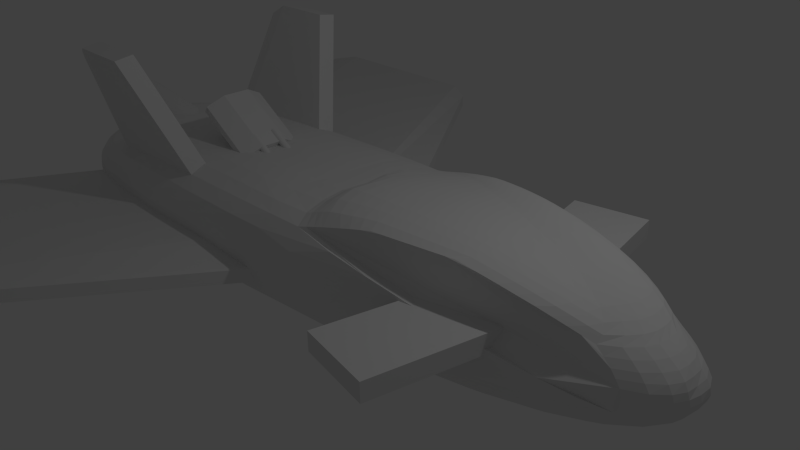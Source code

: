 # Source: plane.blend  (saved by Blender 2.66.1; exported with 4.5.12 LTS)
import bpy
from mathutils import Matrix  # noqa: F401  (used for matrix-valued properties, if any)

bpy.ops.wm.read_factory_settings(use_empty=True)
scene = bpy.context.scene
scene.name = 'Scene'

# ---- collections
col_collection_1 = bpy.data.collections.new('Collection 1'); scene.collection.children.link(col_collection_1)

# ---- materials (node trees are filled in below, after node groups)
mat_material = bpy.data.materials.new('Material')
mat_material.alpha_threshold = 0.0
mat_material.use_transparent_shadow = False
mat_material.diffuse_color = (0.8, 0.755, 0.0, 1.0)
mat_material.roughness = 0.5
mat_material.specular_intensity = 0.0
mat_material.line_color = (0.0, 0.0, 0.0, 1.0)

# ---- material node trees

# ---- world
world_world = bpy.data.worlds.new('World'); scene.world = world_world
world_world.color = (0.05088, 0.05088, 0.05088)
world_world.use_sun_shadow = False
world_world.sun_shadow_jitter_overblur = 0.0
world_world.cycles.sampling_method = 'MANUAL'
world_world.cycles.sample_map_resolution = 256

# ---- cameras
cam_camera = bpy.data.cameras.new('Camera')
cam_camera.clip_end = 100.0
cam_camera.lens = 35.0
cam_camera.sensor_width = 32.0
cam_camera.sensor_height = 18.0
cam_camera.ortho_scale = 7.314
cam_camera.dof.focus_distance = 0.0
cam_camera.dof.aperture_fstop = 128.0

# ---- lights
light_lamp = bpy.data.lights.new('Lamp', 'POINT')
light_lamp.transmission_factor = 0.0
light_lamp.cutoff_distance = 30.0
light_lamp.energy = 100.0
light_lamp.shadow_buffer_clip_start = 1.001
light_lamp.shadow_soft_size = 0.1
light_lamp.shadow_maximum_resolution = 0.006
light_lamp.use_absolute_resolution = True
light_lamp.cycles.use_multiple_importance_sampling = False

# ---- meshes
me_cube_004 = bpy.data.meshes.new('Cube.004')
me_cube_004.from_pydata([(-0.5, -1.0, 0.5875), (-0.5, 1.0, 0.5875), (0.5, 1.0, 0.5875), (0.5, -1.0, 0.5875), (-0.5, -1.0, 2.588), (-0.5, 1.0, 2.588), (0.5, 1.0, 2.588), (0.5, -1.0, 2.588), (-1.125, 2.0, 0.5875), (-1.125, 4.0, 0.5875), (-1.125, 2.0, 2.588), (-1.125, 4.0, 2.588), (1.125, 4.0, 0.5875), (1.125, 2.0, 0.5875), (1.125, 4.0, 2.588), (1.125, 2.0, 2.588), (0.3324, 0.2566, 1.01), (0.3324, 0.2566, -0.99), (-0.4273, 0.829, -0.9475), (-0.4273, 0.829, 1.053), (-0.4029, 0.8098, -0.9475), (-0.4029, 0.8098, 1.053), (-0.3795, 0.7529, -0.9475), (-0.3795, 0.7529, 1.053), (-0.3579, 0.6605, -0.9475), (-0.3579, 0.6605, 1.053), (-0.3389, 0.5361, -0.9475), (-0.3389, 0.5361, 1.053), (-0.3234, 0.3846, -0.9475), (-0.3234, 0.3846, 1.053), (-0.3118, 0.2117, -0.9475), (-0.3118, 0.2117, 1.053), (-0.3047, 0.02412, -0.9475), (-0.3047, 0.02412, 1.053), (-0.3023, -0.171, -0.9475), (-0.3023, -0.171, 1.053), (-0.3047, -0.3661, -0.9475), (-0.3047, -0.3661, 1.053), (-0.3118, -0.5537, -0.9475), (-0.3118, -0.5537, 1.053), (-0.3234, -0.7265, -0.9475), (-0.3234, -0.7265, 1.053), (-0.3389, -0.8781, -0.9475), (-0.3389, -0.8781, 1.053), (-0.3579, -1.002, -0.9475), (-0.3579, -1.002, 1.053), (-0.3795, -1.095, -0.9475), (-0.3795, -1.095, 1.053), (-0.4029, -1.152, -0.9475), (-0.4029, -1.152, 1.053), (-0.4273, -1.171, -0.9475), (-0.4273, -1.171, 1.053), (-0.4517, -1.152, -0.9475), (-0.4517, -1.152, 1.053), (-0.4752, -1.095, -0.9475), (-0.4752, -1.095, 1.053), (-0.4968, -1.002, -0.9475), (-0.4968, -1.002, 1.053), (-0.5157, -0.8781, -0.9475), (-0.5157, -0.8781, 1.053), (-0.5313, -0.7265, -0.9475), (-0.5313, -0.7265, 1.053), (-0.5428, -0.5537, -0.9475), (-0.5428, -0.5537, 1.053), (-0.5499, -0.3661, -0.9475), (-0.5499, -0.3661, 1.053), (-0.5523, -0.171, -0.9475), (-0.5523, -0.171, 1.053), (-0.5499, 0.02412, -0.9475), (-0.5499, 0.02412, 1.053), (-0.5428, 0.2117, -0.9475), (-0.5428, 0.2117, 1.053), (-0.5313, 0.3846, -0.9475), (-0.5313, 0.3846, 1.053), (-0.5157, 0.5361, -0.9475), (-0.5157, 0.5361, 1.053), (-0.4968, 0.6605, -0.9475), (-0.4968, 0.6605, 1.053), (-0.4752, 0.7529, -0.9475), (-0.4752, 0.7529, 1.053), (-0.4517, 0.8098, -0.9475), (-0.4517, 0.8098, 1.053), (0.3568, 0.2374, -0.99), (0.3568, 0.2374, 1.01), (0.3803, 0.1805, -0.99), (0.3803, 0.1805, 1.01), (0.4019, 0.08805, -0.99), (0.4019, 0.08805, 1.01), (0.4208, -0.03631, -0.99), (0.4208, -0.03631, 1.01), (0.4364, -0.1878, -0.99), (0.4364, -0.1878, 1.01), (0.4479, -0.3607, -0.99), (0.4479, -0.3607, 1.01), (0.455, -0.5483, -0.99), (0.455, -0.5483, 1.01), (0.4574, -0.7434, -0.99), (0.4574, -0.7434, 1.01), (0.455, -0.9385, -0.99), (0.455, -0.9385, 1.01), (0.4479, -1.126, -0.99), (0.4479, -1.126, 1.01), (0.4364, -1.299, -0.99), (0.4364, -1.299, 1.01), (0.4208, -1.451, -0.99), (0.4208, -1.451, 1.01), (0.4019, -1.575, -0.99), (0.4019, -1.575, 1.01), (0.3803, -1.667, -0.99), (0.3803, -1.667, 1.01), (0.3568, -1.724, -0.99), (0.3568, -1.724, 1.01), (0.3324, -1.743, -0.99), (0.3324, -1.743, 1.01), (0.3081, -1.724, -0.99), (0.3081, -1.724, 1.01), (0.2846, -1.667, -0.99), (0.2846, -1.667, 1.01), (0.263, -1.575, -0.99), (0.263, -1.575, 1.01), (0.2441, -1.451, -0.99), (0.2441, -1.451, 1.01), (0.2285, -1.299, -0.99), (0.2285, -1.299, 1.01), (0.217, -1.126, -0.99), (0.217, -1.126, 1.01), (0.2098, -0.9385, -0.99), (0.2098, -0.9385, 1.01), (0.2074, -0.7434, -0.99), (0.2074, -0.7434, 1.01), (0.2098, -0.5483, -0.99), (0.2098, -0.5483, 1.01), (0.217, -0.3607, -0.99), (0.217, -0.3607, 1.01), (0.2285, -0.1878, -0.99), (0.2285, -0.1878, 1.01), (0.2441, -0.03631, -0.99), (0.2441, -0.03631, 1.01), (0.263, 0.08805, -0.99), (0.263, 0.08805, 1.01), (0.2846, 0.1805, -0.99), (0.2846, 0.1805, 1.01), (0.3081, 0.2374, -0.99), (0.3081, 0.2374, 1.01)], [], [(0, 4, 10, 8), (5, 6, 2, 1), (6, 7, 15, 14), (7, 4, 0, 3), (0, 1, 2, 3), (7, 6, 5, 4), (10, 11, 9, 8), (4, 5, 11, 10), (5, 1, 9, 11), (1, 0, 8, 9), (14, 15, 13, 12), (7, 3, 13, 15), (2, 6, 14, 12), (3, 2, 12, 13), (138, 139, 141, 140), (18, 19, 21, 20), (83, 16, 143, 141, 139, 137, 135, 133, 131, 129, 127, 125, 123, 121, 119, 117, 115, 113, 111, 109, 107, 105, 103, 101, 99, 97, 95, 93, 91, 89, 87, 85), (20, 21, 23, 22), (134, 135, 137, 136), (22, 23, 25, 24), (132, 133, 135, 134), (24, 25, 27, 26), (130, 131, 133, 132), (26, 27, 29, 28), (128, 129, 131, 130), (28, 29, 31, 30), (126, 127, 129, 128), (30, 31, 33, 32), (124, 125, 127, 126), (32, 33, 35, 34), (122, 123, 125, 124), (34, 35, 37, 36), (120, 121, 123, 122), (36, 37, 39, 38), (118, 119, 121, 120), (38, 39, 41, 40), (116, 117, 119, 118), (40, 41, 43, 42), (114, 115, 117, 116), (42, 43, 45, 44), (112, 113, 115, 114), (44, 45, 47, 46), (110, 111, 113, 112), (46, 47, 49, 48), (108, 109, 111, 110), (48, 49, 51, 50), (106, 107, 109, 108), (50, 51, 53, 52), (104, 105, 107, 106), (52, 53, 55, 54), (102, 103, 105, 104), (54, 55, 57, 56), (100, 101, 103, 102), (56, 57, 59, 58), (98, 99, 101, 100), (58, 59, 61, 60), (96, 97, 99, 98), (60, 61, 63, 62), (94, 95, 97, 96), (62, 63, 65, 64), (92, 93, 95, 94), (64, 65, 67, 66), (90, 91, 93, 92), (66, 67, 69, 68), (88, 89, 91, 90), (68, 69, 71, 70), (86, 87, 89, 88), (70, 71, 73, 72), (17, 82, 84, 86, 88, 90, 92, 94, 96, 98, 100, 102, 104, 106, 108, 110, 112, 114, 116, 118, 120, 122, 124, 126, 128, 130, 132, 134, 136, 138, 140, 142), (84, 85, 87, 86), (72, 73, 75, 74), (140, 141, 143, 142), (82, 83, 85, 84), (74, 75, 77, 76), (142, 143, 16, 17), (17, 16, 83, 82), (76, 77, 79, 78), (21, 19, 81, 79, 77, 75, 73, 71, 69, 67, 65, 63, 61, 59, 57, 55, 53, 51, 49, 47, 45, 43, 41, 39, 37, 35, 33, 31, 29, 27, 25, 23), (80, 81, 19, 18), (78, 79, 81, 80), (136, 137, 139, 138), (18, 20, 22, 24, 26, 28, 30, 32, 34, 36, 38, 40, 42, 44, 46, 48, 50, 52, 54, 56, 58, 60, 62, 64, 66, 68, 70, 72, 74, 76, 78, 80)])
me_cube_004.use_remesh_preserve_volume = False
me_cube_004.use_remesh_preserve_attributes = False
me_cube_004.use_mirror_vertex_groups = False
me_cube_004.update()
me_cylinder_002 = bpy.data.meshes.new('Cylinder.002')
me_cylinder_002.from_pydata([(1.192e-07, 3.24e-07, -1.404), (8.33e-08, 0.3106, -0.1269), (0.0606, 0.3047, -0.1269), (0.1189, 0.287, -0.1269), (0.1726, 0.2583, -0.1269), (0.2197, 0.2197, -0.1269), (0.2583, 0.1726, -0.1269), (0.287, 0.1189, -0.1269), (0.3047, 0.0606, -0.1269), (0.3106, 3.033e-07, -0.1269), (0.3047, -0.0606, -0.1269), (0.287, -0.1189, -0.1269), (0.2583, -0.1726, -0.1269), (0.2197, -0.2197, -0.1269), (0.1726, -0.2583, -0.1269), (0.1189, -0.287, -0.1269), (0.0606, -0.3047, -0.1269), (-1.793e-08, -0.3106, -0.1269), (-0.0606, -0.3047, -0.1269), (-0.1189, -0.287, -0.1269), (-0.1726, -0.2583, -0.1269), (-0.2197, -0.2197, -0.1269), (-0.2583, -0.1726, -0.1269), (-0.287, -0.1189, -0.1269), (-0.3047, -0.0606, -0.1269), (-0.3106, 5.798e-07, -0.1269), (-0.3047, 0.0606, -0.1269), (-0.287, 0.1189, -0.1269), (-0.2583, 0.1726, -0.1269), (-0.2197, 0.2197, -0.1269), (-0.1726, 0.2583, -0.1269), (-0.1189, 0.287, -0.1269), (-0.0606, 0.3047, -0.1269), (6.839e-09, 4.143e-07, 0.4)], [], [(7, 6, 33), (19, 18, 33), (31, 30, 33), (12, 11, 33), (2, 1, 33), (24, 23, 33), (5, 4, 33), (17, 16, 33), (29, 28, 33), (10, 9, 33), (22, 21, 33), (3, 2, 33), (15, 14, 33), (27, 26, 33), (8, 7, 33), (20, 19, 33), (32, 31, 33), (13, 12, 33), (25, 24, 33), (6, 5, 33), (18, 17, 33), (30, 29, 33), (11, 10, 33), (23, 22, 33), (4, 3, 33), (16, 15, 33), (28, 27, 33), (9, 8, 33), (21, 20, 33), (1, 32, 33), (14, 13, 33), (26, 25, 33), (0, 1, 2), (0, 2, 3), (0, 3, 4), (0, 4, 5), (0, 5, 6), (0, 6, 7), (0, 7, 8), (0, 8, 9), (0, 9, 10), (0, 10, 11), (0, 11, 12), (0, 12, 13), (0, 13, 14), (0, 14, 15), (0, 15, 16), (0, 16, 17), (0, 17, 18), (0, 18, 19), (0, 19, 20), (0, 20, 21), (0, 21, 22), (0, 22, 23), (0, 23, 24), (0, 24, 25), (0, 25, 26), (0, 26, 27), (0, 27, 28), (0, 28, 29), (0, 29, 30), (0, 30, 31), (0, 32, 1), (0, 31, 32)])
me_cylinder_002.materials.append(mat_material)
me_cylinder_002.use_remesh_preserve_volume = False
me_cylinder_002.use_remesh_preserve_attributes = False
me_cylinder_002.use_mirror_vertex_groups = False
me_cylinder_002.update()
me_cube_003 = bpy.data.meshes.new('Cube.003')
me_cube_003.from_pydata([(-1.282, -0.1354, 1.198), (-0.6093, -0.1354, 0.8523), (-1.282, -0.1402, 1.101), (-0.6242, -0.1402, 0.7962), (-1.282, -0.1544, 1.007), (-0.6386, -0.1544, 0.7422), (-1.282, -0.1775, 0.9205), (-0.6519, -0.1775, 0.6925), (-1.282, -0.2086, 0.8448), (-0.6635, -0.2086, 0.6488), (-1.282, -0.2465, 0.7826), (-0.673, -0.2465, 0.6131), (-1.282, -0.2897, 0.7364), (-0.6801, -0.2897, 0.5865), (-1.282, -0.3366, 0.7079), (-0.6845, -0.3366, 0.5701), (-1.282, -0.3854, 0.6983), (-0.6859, -0.3854, 0.5646), (-1.282, -0.4342, 0.7079), (-0.6845, -0.4342, 0.5701), (-1.282, -0.4811, 0.7364), (-0.6801, -0.4811, 0.5865), (-1.282, -0.5243, 0.7826), (-0.673, -0.5243, 0.6131), (-1.282, -0.5622, 0.8448), (-0.6635, -0.5622, 0.6488), (-1.282, -0.5933, 0.9205), (-0.6519, -0.5933, 0.6925), (-1.282, -0.6164, 1.007), (-0.6386, -0.6164, 0.7422), (-1.282, -0.6306, 1.101), (-0.6242, -0.6306, 0.7962), (-1.282, -0.6354, 1.198), (-0.6093, -0.6354, 0.8523), (-1.282, -0.6306, 1.296), (-0.5943, -0.6306, 0.9085), (-1.282, -0.6164, 1.39), (-0.5799, -0.6164, 0.9624), (-1.282, -0.5933, 1.476), (-0.5667, -0.5933, 1.012), (-1.282, -0.5622, 1.552), (-0.5551, -0.5622, 1.056), (-1.282, -0.5243, 1.614), (-0.5455, -0.5243, 1.092), (-1.282, -0.4811, 1.66), (-0.5384, -0.4811, 1.118), (-1.282, -0.4342, 1.689), (-0.5341, -0.4342, 1.135), (-1.282, -0.3854, 1.698), (-0.5326, -0.3854, 1.14), (-1.282, -0.3366, 1.689), (-0.5341, -0.3366, 1.135), (-1.282, -0.2897, 1.66), (-0.5384, -0.2897, 1.118), (-1.282, -0.2465, 1.614), (-0.5455, -0.2465, 1.092), (-1.282, -0.2086, 1.552), (-0.5551, -0.2086, 1.056), (-1.282, -0.1775, 1.476), (-0.5667, -0.1775, 1.012), (-1.282, -0.1544, 1.39), (-0.5799, -0.1544, 0.9624), (-1.282, -0.1402, 1.296), (-0.5943, -0.1402, 0.9085), (-1.328, -0.1728, 1.198), (-1.328, -0.1769, 1.115), (-1.328, -0.189, 1.036), (-1.328, -0.2086, 0.9621), (-1.328, -0.2351, 0.8976), (-1.328, -0.2673, 0.8448), (-1.328, -0.304, 0.8055), (-1.328, -0.3439, 0.7813), (-1.328, -0.3854, 0.7731), (-1.328, -0.4269, 0.7813), (-1.328, -0.4668, 0.8055), (-1.328, -0.5035, 0.8448), (-1.328, -0.5358, 0.8976), (-1.328, -0.5622, 0.9621), (-1.328, -0.5818, 1.036), (-1.328, -0.5939, 1.115), (-1.328, -0.598, 1.198), (-1.328, -0.5939, 1.281), (-1.328, -0.5818, 1.361), (-1.328, -0.5622, 1.435), (-1.328, -0.5358, 1.499), (-1.328, -0.5035, 1.552), (-1.328, -0.4668, 1.591), (-1.328, -0.4269, 1.615), (-1.328, -0.3854, 1.624), (-1.328, -0.3439, 1.615), (-1.328, -0.304, 1.591), (-1.328, -0.2673, 1.552), (-1.328, -0.2351, 1.499), (-1.328, -0.2086, 1.435), (-1.328, -0.189, 1.361), (-1.328, -0.1769, 1.281), (-1.35, -0.2251, 1.198), (-1.35, -0.2281, 1.136), (-1.35, -0.2373, 1.076), (-1.35, -0.2521, 1.02), (-1.35, -0.272, 0.9715), (-1.35, -0.2963, 0.9317), (-1.35, -0.324, 0.902), (-1.35, -0.3541, 0.8838), (-1.35, -0.3854, 0.8776), (-1.35, -0.4167, 0.8838), (-1.35, -0.4468, 0.902), (-1.35, -0.4745, 0.9317), (-1.35, -0.4988, 0.9715), (-1.35, -0.5187, 1.02), (-1.35, -0.5336, 1.076), (-1.35, -0.5427, 1.136), (-1.35, -0.5458, 1.198), (-1.35, -0.5427, 1.261), (-1.35, -0.5336, 1.321), (-1.35, -0.5187, 1.377), (-1.35, -0.4988, 1.425), (-1.35, -0.4745, 1.465), (-1.35, -0.4468, 1.495), (-1.35, -0.4167, 1.513), (-1.35, -0.3854, 1.519), (-1.35, -0.3541, 1.513), (-1.35, -0.324, 1.495), (-1.35, -0.2963, 1.465), (-1.35, -0.272, 1.425), (-1.35, -0.2521, 1.377), (-1.35, -0.2373, 1.321), (-1.35, -0.2281, 1.261), (-1.326, -0.2629, 1.198), (-1.326, -0.2652, 1.151), (-1.326, -0.2722, 1.105), (-1.326, -0.2835, 1.062), (-1.326, -0.2988, 1.025), (-1.326, -0.3173, 0.9946), (-1.326, -0.3385, 0.9719), (-1.326, -0.3615, 0.958), (-1.326, -0.3854, 0.9533), (-1.326, -0.4093, 0.958), (-1.326, -0.4323, 0.9719), (-1.326, -0.4535, 0.9946), (-1.326, -0.472, 1.025), (-1.326, -0.4873, 1.062), (-1.326, -0.4986, 1.105), (-1.326, -0.5056, 1.151), (-1.326, -0.5079, 1.198), (-1.326, -0.5056, 1.246), (-1.326, -0.4986, 1.292), (-1.326, -0.4873, 1.334), (-1.326, -0.472, 1.372), (-1.326, -0.4535, 1.402), (-1.326, -0.4323, 1.425), (-1.326, -0.4093, 1.439), (-1.326, -0.3854, 1.443), (-1.326, -0.3615, 1.439), (-1.326, -0.3385, 1.425), (-1.326, -0.3173, 1.402), (-1.326, -0.2988, 1.372), (-1.326, -0.2835, 1.334), (-1.326, -0.2722, 1.292), (-1.326, -0.2652, 1.246)], [], [(0, 1, 3, 2), (2, 3, 5, 4), (4, 5, 7, 6), (6, 7, 9, 8), (8, 9, 11, 10), (10, 11, 13, 12), (12, 13, 15, 14), (14, 15, 17, 16), (16, 17, 19, 18), (18, 19, 21, 20), (20, 21, 23, 22), (22, 23, 25, 24), (24, 25, 27, 26), (26, 27, 29, 28), (28, 29, 31, 30), (30, 31, 33, 32), (32, 33, 35, 34), (34, 35, 37, 36), (36, 37, 39, 38), (38, 39, 41, 40), (40, 41, 43, 42), (42, 43, 45, 44), (44, 45, 47, 46), (46, 47, 49, 48), (48, 49, 51, 50), (50, 51, 53, 52), (52, 53, 55, 54), (54, 55, 57, 56), (56, 57, 59, 58), (58, 59, 61, 60), (3, 1, 63, 61, 59, 57, 55, 53, 51, 49, 47, 45, 43, 41, 39, 37, 35, 33, 31, 29, 27, 25, 23, 21, 19, 17, 15, 13, 11, 9, 7, 5), (62, 63, 1, 0), (60, 61, 63, 62), (52, 54, 91, 90), (88, 89, 121, 120), (28, 30, 79, 78), (4, 6, 67, 66), (42, 44, 86, 85), (18, 20, 74, 73), (56, 58, 93, 92), (32, 34, 81, 80), (8, 10, 69, 68), (46, 48, 88, 87), (22, 24, 76, 75), (60, 62, 95, 94), (36, 38, 83, 82), (12, 14, 71, 70), (50, 52, 90, 89), (26, 28, 78, 77), (2, 4, 66, 65), (40, 42, 85, 84), (16, 18, 73, 72), (54, 56, 92, 91), (30, 32, 80, 79), (6, 8, 68, 67), (44, 46, 87, 86), (0, 2, 65, 64), (20, 22, 75, 74), (58, 60, 94, 93), (34, 36, 82, 81), (10, 12, 70, 69), (48, 50, 89, 88), (24, 26, 77, 76), (62, 0, 64, 95), (38, 40, 84, 83), (14, 16, 72, 71), (123, 124, 156, 155), (83, 84, 116, 115), (78, 79, 111, 110), (73, 74, 106, 105), (68, 69, 101, 100), (94, 95, 127, 126), (89, 90, 122, 121), (84, 85, 117, 116), (79, 80, 112, 111), (74, 75, 107, 106), (69, 70, 102, 101), (64, 65, 97, 96), (95, 64, 96, 127), (90, 91, 123, 122), (85, 86, 118, 117), (80, 81, 113, 112), (75, 76, 108, 107), (70, 71, 103, 102), (65, 66, 98, 97), (91, 92, 124, 123), (86, 87, 119, 118), (81, 82, 114, 113), (76, 77, 109, 108), (71, 72, 104, 103), (66, 67, 99, 98), (92, 93, 125, 124), (87, 88, 120, 119), (82, 83, 115, 114), (77, 78, 110, 109), (72, 73, 105, 104), (67, 68, 100, 99), (93, 94, 126, 125), (128, 129, 130, 131, 132, 133, 134, 135, 136, 137, 138, 139, 140, 141, 142, 143, 144, 145, 146, 147, 148, 149, 150, 151, 152, 153, 154, 155, 156, 157, 158, 159), (118, 119, 151, 150), (113, 114, 146, 145), (108, 109, 141, 140), (103, 104, 136, 135), (98, 99, 131, 130), (124, 125, 157, 156), (119, 120, 152, 151), (114, 115, 147, 146), (109, 110, 142, 141), (104, 105, 137, 136), (99, 100, 132, 131), (125, 126, 158, 157), (120, 121, 153, 152), (115, 116, 148, 147), (110, 111, 143, 142), (105, 106, 138, 137), (100, 101, 133, 132), (126, 127, 159, 158), (121, 122, 154, 153), (116, 117, 149, 148), (111, 112, 144, 143), (106, 107, 139, 138), (101, 102, 134, 133), (96, 97, 129, 128), (127, 96, 128, 159), (122, 123, 155, 154), (117, 118, 150, 149), (112, 113, 145, 144), (107, 108, 140, 139), (102, 103, 135, 134), (97, 98, 130, 129)])
me_cube_003.use_remesh_preserve_volume = False
me_cube_003.use_remesh_preserve_attributes = False
me_cube_003.use_mirror_vertex_groups = False
me_cube_003.update()
me_cube_001 = bpy.data.meshes.new('Cube.001')
me_cube_001.from_pydata([(-1.0, -0.7255, -0.7226), (-1.0, 0.7473, -0.7226), (1.0, 0.3781, 0.04778), (1.0, -0.3563, 0.04778), (-1.0, -0.7255, 0.9116), (-1.0, 0.7473, 0.9116), (0.9338, 0.3781, 0.9116), (0.9338, -0.3563, 0.9116), (0.6111, 0.3781, -0.7226), (0.6111, -0.3563, -0.7226), (0.0, 0.796, 1.071), (0.0, -0.7742, 1.071), (-0.9735, -3.75, -0.3739), (-0.9735, 3.75, -0.3739), (-1.723, 3.75, -0.3739), (-1.723, -3.75, -0.3739), (-0.9735, -3.75, 0.1604), (-0.9735, 3.75, 0.1604), (-1.723, 3.75, 0.1604), (-1.723, -3.75, 0.1604), (-0.2322, 0.0, 0.1604), (-0.2322, 0.0, -0.3739), (-0.9822, 0.0, 0.1604), (-0.9822, 0.0, -0.3739), (0.3704, -1.465, 0.3822), (0.3704, 1.465, 0.3822), (0.6204, 1.584, 0.3822), (0.6204, -1.584, 0.3822), (0.3704, -1.465, 0.7156), (0.3704, 1.465, 0.7156), (0.6204, 1.584, 0.7156), (0.6204, -1.584, 0.7156), (-1.051, 0.767, 0.5712), (-1.051, 0.5905, 0.6252), (-0.5513, 0.5905, 0.6252), (-0.5513, 0.767, 0.5712), (-0.9476, 1.223, 3.077), (-0.9476, 1.047, 3.131), (-0.721, 1.047, 3.131), (-0.721, 1.223, 3.077), (-1.051, -0.7058, 0.5712), (-1.051, -0.5293, 0.6252), (-0.5513, -0.5293, 0.6252), (-0.5513, -0.7058, 0.5712), (-0.9476, -1.162, 3.077), (-0.9476, -0.9853, 3.131), (-0.721, -0.9853, 3.131), (-0.721, -1.162, 3.077), (-1.427, -0.3023, -0.09046), (-1.435, 0.3028, -0.06457), (-1.411, -0.2803, 0.5821), (-1.4, 0.3223, 0.6022), (0.5538, 0.587, 1.483), (0.5538, -0.5653, 1.483), (0.5538, 0.2198, 1.483), (0.2769, 0.5079, 1.452), (0.2769, 0.6915, 1.452), (0.2769, -0.6698, 1.452), (-1.186, 0.01088, 1.09), (-1.158, 0.919, 0.07709), (-1.15, 0.01088, -0.9247), (-1.158, -0.8972, 0.07709), (0.7869, 0.5091, 1.237), (1.014, 0.398, 0.4782), (-0.2026, 0.6619, -0.8472), (1.044, 0.01088, 0.9312), (1.014, -0.3762, 0.4782), (1.127, 0.01088, 0.02653), (-0.5255, -0.7831, 1.021), (0.8607, -0.3891, -0.3792), (0.8607, 0.4109, -0.3792), (-0.2026, -0.6402, -0.8472), (0.6844, 0.01088, -0.8027), (-0.5255, 0.8049, 1.021), (0.7869, -0.4873, 1.237), (-0.02654, 0.01088, 1.285), (-1.251, 0.5916, -0.4631), (0.5834, 0.7373, 0.6097), (-0.608, 0.9963, 0.1001), (0.05373, -0.7328, -0.4946), (1.133, -0.005423, 0.4774), (0.5834, -0.7156, 0.6097), (-0.608, -0.9746, 0.1001), (0.961, 0.001405, -0.4299), (-0.6373, -0.0699, 1.216), (-0.1666, -0.2078, -0.9779), (0.1185, 0.6644, 1.292), (0.05373, 0.7545, -0.4946), (-1.448, 0.02933, 0.6052), (-1.454, 0.3208, 0.2863), (-1.479, -0.007809, -0.08254), (-1.454, -0.2993, 0.2451), (-1.498, 0.00925, 0.2733), (-1.238, 0.567, 0.7949), (-1.251, -0.5699, -0.4631), (-1.238, -0.5452, 0.7949), (0.1341, 0.7487, 1.271), (0.1341, -0.7269, 1.271), (0.8428, -0.09298, 1.258), (0.5716, 0.4158, 1.503), (0.5918, -0.1992, 1.526), (0.416, 0.3639, 1.496), (0.4193, 0.6535, 1.486), (0.4193, -0.6318, 1.486), (0.2721, 0.6123, 1.466), (0.2463, -0.1615, 1.543), (-1.37, 0.01088, -0.5857), (-1.36, 0.6758, 0.1733), (-1.36, -0.654, 0.1733), (-1.345, 0.01088, 0.8865), (0.8876, 0.2263, 1.273), (0.4384, -0.1903, 1.569), (0.4198, 0.5246, 1.515), (0.0478, -0.1008, 1.48), (-1.144, 0.4066, 1.057), (-1.124, 0.8835, -0.3532), (-1.125, -0.3875, -0.8854), (-1.132, -0.8645, 0.5192), (0.8688, 0.4481, 1.077), (1.022, 0.3949, 0.2631), (-0.6172, 0.7383, -0.8247), (1.021, -0.1799, 0.9279), (1.02, -0.3727, 0.2632), (1.102, 0.204, 0.03233), (-0.7727, -0.7671, 0.9795), (0.9427, -0.3794, -0.1691), (0.9416, 0.4005, -0.1689), (-0.6177, -0.716, -0.8228), (0.6701, -0.1795, -0.7862), (-0.7724, 0.7883, 0.9793), (0.8667, -0.4249, 1.077), (-0.03304, -0.4536, 1.249), (-1.356, 0.4392, -0.2529), (0.8292, 0.5898, 0.3265), (-0.8388, 0.9448, -0.3561), (0.5954, -0.5999, -0.2423), (1.116, -0.1937, 0.2609), (0.3078, -0.7954, 0.861), (-0.8388, -0.9231, -0.3563), (1.035, 0.2032, -0.2044), (-0.8769, 0.3812, 1.15), (0.2726, 0.1114, -0.935), (0.05601, 0.7313, 1.184), (0.5948, 0.6212, -0.2428), (-1.431, 0.1961, 0.5998), (-1.44, 0.316, 0.09857), (-1.458, -0.1746, -0.07845), (-1.442, -0.2946, 0.4288), (-1.466, 0.1698, 0.0921), (-1.135, 0.6674, 0.8645), (-1.355, -0.4173, -0.2528), (-1.347, -0.4063, 0.6834), (0.0652, 0.7699, 1.169), (0.06536, -0.7478, 1.169), (0.9219, -0.2339, 1.095), (0.563, 0.318, 1.494), (0.5755, 0.01002, 1.506), (0.4876, 0.2919, 1.498), (0.4898, 0.623, 1.488), (0.4903, -0.6012, 1.488), (0.2739, 0.5602, 1.459), (0.2595, 0.1723, 1.505), (-1.148, -0.3848, 1.059), (-1.132, 0.8869, 0.5207), (-1.125, 0.4096, -0.8846), (-1.124, -0.8618, -0.3533), (0.6838, 0.5562, 1.37), (0.9784, 0.3901, 0.6953), (0.2214, 0.5426, -0.8185), (1.025, 0.2024, 0.9279), (0.982, -0.3698, 0.696), (1.103, -0.1822, 0.03243), (-0.2639, -0.7863, 1.052), (0.7552, -0.3843, -0.5637), (0.7566, 0.4068, -0.5654), (0.223, -0.5237, -0.8201), (0.6675, 0.2012, -0.7842), (-0.264, 0.8086, 1.053), (0.6842, -0.5337, 1.369), (-0.02607, 0.4749, 1.243), (-1.149, 0.6879, -0.6124), (0.3082, 0.8171, 0.8618), (-0.3006, 0.9671, 0.6094), (-0.4958, -0.8001, -0.6664), (1.08, 0.1955, 0.6993), (0.828, -0.5675, 0.3269), (-0.3011, -0.9435, 0.6072), (0.8323, -0.1922, -0.6071), (-0.3236, -0.493, 1.22), (-0.6168, -0.5132, -0.9346), (0.1854, 0.5874, 1.384), (-0.4958, 0.822, -0.6664), (-1.438, -0.138, 0.5997), (-1.435, 0.3165, 0.4685), (-1.464, 0.1595, -0.07755), (-1.436, -0.295, 0.05709), (-1.469, -0.1505, 0.4477), (-1.347, 0.4282, 0.6836), (-1.149, -0.6661, -0.6124), (-1.135, -0.6456, 0.8642), (0.2047, 0.7242, 1.367), (0.2058, -0.7045, 1.37), (0.7236, 0.06217, 1.391), (0.5715, 0.5064, 1.502), (0.5928, -0.3915, 1.524), (0.3437, 0.436, 1.482), (0.3497, 0.677, 1.474), (0.3503, -0.6542, 1.473), (0.2725, 0.6565, 1.465), (0.2555, -0.4434, 1.541), (-1.423, 0.01075, -0.339), (-1.287, 0.01097, -0.7807), (-1.347, 0.3049, -0.5346), (-1.347, -0.2832, -0.5346), (1.111, -0.2011, 0.4805), (1.103, 0.002548, 0.7063), (1.077, -0.1953, 0.7117), (0.9514, 0.2197, -0.4182), (0.8498, 0.006549, -0.6397), (0.8308, 0.2291, -0.6309), (-0.6074, 0.4147, 1.208), (-0.3046, -0.03083, 1.228), (-0.2829, 0.454, 1.195), (-0.1671, 0.2629, -1.0), (-0.6941, -0.1003, -1.022), (-0.7097, 0.3769, -1.002), (0.1234, 0.7136, 1.287), (0.1869, 0.6391, 1.388), (0.193, 0.6857, 1.382), (-1.42, 0.512, 0.2229), (-1.28, 0.8146, 0.1248), (-1.338, 0.6338, 0.4914), (-1.34, 0.644, -0.1476), (0.5001, 0.6169, -0.4544), (0.3897, 0.5956, -0.6744), (-0.06631, 0.7282, -0.6935), (-0.9002, 0.9897, 0.08722), (-0.898, 0.9515, 0.5952), (-0.5805, 0.9776, 0.6071), (-0.2661, 0.9234, -0.2062), (0.009057, 0.931, 0.3536), (0.3514, 0.796, 0.04728), (1.148, 0.002699, 0.251), (1.128, 0.2183, 0.2515), (1.116, 0.2074, 0.481), (-0.2661, -0.9016, -0.2062), (0.3514, -0.7743, 0.04728), (0.009057, -0.9092, 0.3536), (-0.9002, -0.9679, 0.08722), (-0.5796, -0.9555, 0.6053), (-0.8972, -0.9298, 0.5938), (1.065, 0.00617, -0.2066), (1.051, -0.2054, -0.1895), (0.9496, -0.207, -0.4178), (-0.9271, -0.02943, 1.175), (-0.9067, -0.4311, 1.149), (-0.6005, -0.4662, 1.185), (0.2894, -0.09943, -0.9407), (0.2931, -0.3468, -0.9156), (-0.1778, -0.4424, -0.9474), (0.7318, -0.1468, 1.407), (0.7315, -0.3563, 1.408), (0.8411, -0.3014, 1.256), (0.4987, -0.5947, -0.4543), (-0.06689, -0.7064, -0.6918), (0.3872, -0.5756, -0.6735), (-1.483, 0.1737, 0.2736), (-1.483, 0.01116, 0.4526), (-1.468, 0.175, 0.4523), (-1.482, 0.008714, 0.08916), (-1.468, -0.1536, 0.08756), (-1.484, -0.1538, 0.2709), (-1.42, -0.4902, 0.2229), (-1.28, -0.7928, 0.1248), (-1.34, -0.6222, -0.1476), (-1.338, -0.612, 0.4914), (-1.404, 0.01101, 0.7578), (-1.277, 0.01106, 1.001), (-1.327, -0.2723, 0.8558), (-1.327, 0.294, 0.8558), (0.7508, 0.3223, 1.409), (0.986, 0.1192, 1.11), (0.8733, 0.0672, 1.27), (0.8612, 0.375, 1.265), (0.429, 0.08644, 1.536), (0.4434, -0.4303, 1.562), (0.3397, -0.1762, 1.566), (0.519, -0.195, 1.557), (0.3415, 0.5688, 1.499), (0.4977, 0.4706, 1.518), (0.4177, 0.4443, 1.506), (0.4229, 0.5948, 1.511), (0.05923, 0.2812, 1.403), (0.05008, -0.4642, 1.427), (0.01172, -0.04563, 1.378), (0.1363, -0.1313, 1.519), (-1.4, -0.217, -0.3162), (-1.4, 0.494, -0.02982), (-1.396, -0.4648, 0.4693), (-1.386, 0.233, 0.742), (0.7345, 0.447, 1.4), (0.5058, 0.04813, 1.53), (0.3457, 0.629, 1.496), (0.1496, 0.2268, 1.465), (-1.4, 0.2385, -0.3162), (-1.263, 0.3682, -0.7366), (-1.263, -0.3462, -0.737), (-1.398, 0.4883, 0.4706), (-1.254, 0.7755, 0.5129), (-1.255, 0.7849, -0.2606), (-1.4, -0.4722, -0.02981), (-1.255, -0.7632, -0.2607), (-1.254, -0.7534, 0.5121), (-1.386, -0.211, 0.742), (-1.251, -0.3337, 0.971), (-1.249, 0.3557, 0.9697), (0.7414, 0.1927, 1.402), (0.975, -0.05988, 1.108), (0.9581, 0.2927, 1.102), (0.3421, 0.1293, 1.529), (0.3505, -0.4395, 1.561), (0.524, -0.4121, 1.55), (0.3422, 0.5025, 1.491), (0.4927, 0.3814, 1.509), (0.5003, 0.5531, 1.514), (-0.01705, 0.3738, 1.334), (0.006678, -0.4586, 1.334), (0.149, -0.457, 1.496), (0.4871, 0.0, 0.7156), (0.4871, 0.0, 0.3822), (0.7371, 0.0, 0.7156), (0.7371, 0.0, 0.3822), (-0.8952, 3.675, -0.2333), (-0.8952, 3.675, 0.01989), (-0.0684, 0.4592, 0.01989), (-0.0684, 0.4592, -0.2333), (-0.9109, -3.685, -0.2325), (-0.9109, -3.685, 0.01905), (-0.08071, -0.487, 0.01905), (-0.08071, -0.487, -0.2325), (-1.837, 3.614, -0.2515), (-1.837, -3.614, -0.2515), (-1.837, 3.614, 0.03804), (-1.837, -3.614, 0.03804), (-1.095, 0.0, 0.03804), (-1.095, 0.0, -0.2515), (-1.083, 0.5885, 1.0), (-1.071, 0.832, -0.5483), (-1.073, -0.5696, -0.8221), (-1.077, -0.813, 0.7254), (0.902, 0.4141, 0.9948), (1.015, 0.3903, 0.1556), (-0.8135, 0.7563, -0.7862), (0.986, -0.2731, 0.9226), (1.014, -0.3677, 0.1557), (1.06, 0.2966, 0.0382), (-0.8888, -0.7515, 0.9501), (0.9731, -0.3695, -0.06104), (0.9721, 0.3905, -0.06086), (-0.8137, -0.7338, -0.7848), (0.6453, -0.2713, -0.761), (-0.8885, 0.7724, 0.9498), (0.9004, -0.3907, 0.9943), (-0.02142, -0.641, 1.182), (-1.385, 0.3708, -0.1566), (0.9241, 0.498, 0.1866), (-0.9282, 0.8724, -0.5556), (0.8145, -0.498, -0.1013), (1.07, -0.2818, 0.1534), (0.1596, -0.8083, 0.9733), (-0.9282, -0.8507, -0.5558), (1.031, 0.2984, -0.08182), (-0.9515, 0.5828, 1.058), (0.4544, 0.2574, -0.8556), (0.0278, 0.7632, 1.127), (0.8136, 0.5189, -0.1018), (-1.414, 0.2731, 0.598), (-1.439, 0.3114, 0.006948), (-1.44, -0.2521, -0.0797), (-1.425, -0.2896, 0.5161), (-1.45, 0.2454, 0.004928), (-1.072, 0.7119, 0.8922), (-1.391, -0.3519, -0.16), (-1.381, -0.3437, 0.6353), (0.03209, 0.781, 1.119), (0.03238, -0.7583, 1.118), (0.9366, -0.3002, 1.007), (0.5577, 0.2689, 1.487), (0.5635, 0.115, 1.491), (0.5214, 0.2559, 1.493), (0.5225, 0.6059, 1.486), (0.5229, -0.5842, 1.486), (0.2759, 0.534, 1.454), (0.2714, 0.3401, 1.472), (-1.085, -0.5674, 1.002), (-1.077, 0.836, 0.7272), (-1.073, 0.5916, -0.8214), (-1.071, -0.8104, -0.5485), (0.6219, 0.5752, 1.429), (0.9556, 0.3836, 0.8034), (0.4199, 0.466, -0.7787), (0.9899, 0.2964, 0.922), (0.9591, -0.3641, 0.8041), (1.061, -0.2749, 0.03867), (-0.132, -0.782, 1.063), (0.6872, -0.3745, -0.6472), (0.6887, 0.3978, -0.6495), (0.4221, -0.4483, -0.7808), (0.6429, 0.2927, -0.7594), (-0.1321, 0.8046, 1.064), (0.6222, -0.5528, 1.429), (-0.01601, 0.6612, 1.176), (-1.081, 0.7256, -0.6745), (0.1599, 0.8302, 0.974), (-0.1489, 0.9035, 0.849), (-0.7557, -0.7915, -0.7149), (1.018, 0.293, 0.8076), (0.9228, -0.4753, 0.1869), (-0.1493, -0.8796, 0.847), (0.7321, -0.2813, -0.6754), (-0.1623, -0.6603, 1.171), (-0.8177, -0.6405, -0.8556), (0.229, 0.5479, 1.421), (-0.7559, 0.8134, -0.7149), (-1.423, -0.2186, 0.5937), (-1.416, 0.316, 0.5513), (-1.448, 0.2404, -0.07296), (-1.431, -0.295, -0.03142), (-1.438, -0.2249, 0.5268), (-1.379, 0.3682, 0.6381), (-1.081, -0.7039, -0.6746), (-1.072, -0.6901, 0.8919), (0.2407, 0.7096, 1.411), (0.2415, -0.6888, 1.413), (0.6431, 0.1409, 1.444), (0.5653, 0.5496, 1.496), (0.5799, -0.4841, 1.511), (0.3096, 0.472, 1.469), (0.3139, 0.6865, 1.465), (0.3142, -0.6635, 1.464), (0.2741, 0.6761, 1.461), (0.2649, -0.5699, 1.512), (-1.444, 0.008324, -0.2157), (-1.228, 0.01091, -0.8625), (-1.303, 0.4492, -0.5), (-1.368, -0.1374, -0.5632), (1.073, -0.2956, 0.4806), (1.077, 0.006705, 0.8194), (1.071, -0.09449, 0.824), (0.917, 0.3222, -0.4036), (0.7752, 0.008644, -0.7307), (0.7704, 0.1233, -0.7313), (-0.5703, 0.6278, 1.142), (-0.1502, -0.00997, 1.236), (-0.1446, 0.2343, 1.235), (-0.1805, 0.4772, -0.9511), (-0.934, -0.04565, -1.002), (-0.9436, 0.1985, -1.001), (0.1277, 0.7342, 1.281), (0.227, 0.6257, 1.43), (0.2286, 0.6498, 1.429), (-1.436, 0.4208, 0.2487), (-1.225, 0.8738, 0.1009), (-1.295, 0.6037, 0.6453), (-1.359, 0.6637, 0.01197), (0.281, 0.6948, -0.4771), (0.1015, 0.6484, -0.7781), (-0.1325, 0.7035, -0.7779), (-0.7547, 1.001, 0.0934), (-0.7175, 0.9078, 0.8271), (-0.5558, 0.9191, 0.8322), (-0.1045, 0.8472, -0.3522), (0.3038, 0.8549, 0.4821), (0.475, 0.7839, 0.3279), (1.144, -0.001462, 0.3642), (1.086, 0.318, 0.3658), (1.077, 0.3103, 0.4814), (-0.4354, -0.9514, -0.05485), (0.475, -0.7621, 0.3279), (0.3038, -0.8332, 0.4821), (-1.034, -0.9449, 0.08191), (-0.5553, -0.8963, 0.8295), (-0.717, -0.8849, 0.8244), (1.017, 0.003871, -0.3198), (0.9692, -0.3055, -0.2893), (0.9154, -0.3048, -0.4036), (-0.7832, -0.04967, 1.201), (-0.7226, -0.6262, 1.112), (-0.5665, -0.6402, 1.124), (0.06341, -0.154, -0.9696), (0.05185, -0.5074, -0.9049), (-0.1887, -0.5488, -0.9087), (0.7884, -0.1196, 1.334), (0.7716, -0.429, 1.33), (0.8248, -0.4012, 1.251), (0.6905, -0.5059, -0.4221), (-0.133, -0.6815, -0.7763), (0.1002, -0.6286, -0.7776), (-1.468, 0.2533, 0.2749), (-1.465, 0.0143, 0.5374), (-1.461, 0.09633, 0.5374), (-1.493, 0.008757, 0.1817), (-1.464, -0.2324, 0.1749), (-1.469, -0.2324, 0.2664), (-1.436, -0.3991, 0.2431), (-1.225, -0.852, 0.1009), (-1.299, -0.5975, -0.3061), (-1.359, -0.6376, 0.3338), (-1.426, 0.01342, 0.6911), (-1.236, 0.01103, 1.051), (-1.29, -0.4098, 0.8274), (-1.345, 0.1538, 0.8757), (0.6653, 0.3691, 1.464), (1.019, 0.06512, 1.022), (0.8572, -0.01284, 1.263), (0.8797, 0.302, 1.272), (0.423, 0.2252, 1.512), (0.4357, -0.5411, 1.537), (0.2927, -0.1688, 1.556), (0.4791, -0.1925, 1.565), (0.3054, 0.5905, 1.485), (0.5353, 0.4431, 1.514), (0.417, 0.4041, 1.5), (0.4212, 0.5601, 1.515), (0.08754, 0.4731, 1.35), (0.08083, -0.6188, 1.366), (-0.004007, -0.01735, 1.327), (0.08838, -0.1159, 1.504), (-1.175, 0.2127, 1.089), (-1.149, 0.9161, -0.1416), (-1.147, -0.1923, -0.9207), (-1.153, -0.8958, 0.3007), (0.8294, 0.4803, 1.158), (1.02, 0.3982, 0.371), (-0.4097, 0.7086, -0.8449), (1.04, -0.0859, 0.9319), (1.019, -0.376, 0.371), (1.123, 0.1092, 0.02774), (-0.6499, -0.7782, 1.003), (0.9049, -0.3874, -0.2753), (0.904, 0.4084, -0.275), (-0.4102, -0.6862, -0.8432), (0.6814, -0.08542, -0.8008), (-0.6498, 0.7999, 1.003), (0.8283, -0.4574, 1.158), (-0.04006, -0.2254, 1.281), (-1.3, 0.5294, -0.3729), (0.7089, 0.6689, 0.4684), (-0.7241, 0.9885, -0.1317), (0.3325, -0.6831, -0.3728), (1.136, -0.102, 0.3694), (0.4482, -0.7612, 0.7357), (-0.7241, -0.9668, -0.1318), (1.011, 0.1048, -0.3221), (-0.7621, 0.1596, 1.205), (0.05736, -0.04657, -0.9777), (0.08499, 0.6987, 1.24), (0.3322, 0.7047, -0.3731), (-1.443, 0.1133, 0.6035), (-1.451, 0.3193, 0.1926), (-1.473, -0.09169, -0.08121), (-1.452, -0.2979, 0.3378), (-1.489, 0.09, 0.1828), (-1.191, 0.6196, 0.832), (-1.3, -0.5077, -0.3729), (-1.286, -0.4885, 0.7535), (0.09976, 0.7595, 1.22), (0.09973, -0.7383, 1.221), (0.8903, -0.1654, 1.181), (0.5678, 0.3669, 1.5), (0.5849, -0.09446, 1.518), (0.4519, 0.3279, 1.499), (0.4549, 0.6389, 1.488), (0.4553, -0.6172, 1.488), (0.2726, 0.5862, 1.463), (0.2515, 0.005821, 1.529), (-1.177, -0.1907, 1.091), (-1.154, 0.918, 0.3014), (-1.147, 0.2142, -0.9206), (-1.149, -0.8944, -0.1416), (0.7373, 0.5348, 1.304), (0.9973, 0.395, 0.587), (0.01179, 0.6087, -0.8413), (1.042, 0.108, 0.9315), (0.9994, -0.3743, 0.5874), (1.124, -0.08746, 0.02806), (-0.3949, -0.7867, 1.038), (0.8116, -0.3904, -0.4738), (0.8126, 0.4129, -0.4747), (0.01251, -0.5894, -0.8417), (0.6796, 0.1073, -0.7997), (-0.3949, 0.8081, 1.038), (0.7376, -0.5124, 1.304), (-0.0384, 0.2479, 1.28), (-1.206, 0.6433, -0.5407), (0.4484, 0.7829, 0.7361), (-0.453, 0.9995, 0.3564), (-0.2182, -0.7836, -0.5874), (1.118, 0.09699, 0.5902), (0.7082, -0.6468, 0.4686), (-0.4532, -0.9767, 0.3552), (0.9078, -0.09788, -0.5258), (-0.4822, -0.2857, 1.235), (-0.3921, -0.3665, -0.9767), (0.1499, 0.6263, 1.341), (-0.2182, 0.8054, -0.5873), (-1.447, -0.0547, 0.6036), (-1.449, 0.3195, 0.3784), (-1.476, 0.07615, -0.08086), (-1.448, -0.2979, 0.1509), (-1.491, -0.0713, 0.3618), (-1.286, 0.5102, 0.7535), (-1.206, -0.6216, -0.5408), (-1.191, -0.5979, 0.8318), (0.1693, 0.7372, 1.32), (0.1701, -0.7177, 1.322), (0.7888, -0.0159, 1.33), (0.5728, 0.4616, 1.505), (0.5954, -0.296, 1.53), (0.3795, 0.4, 1.491), (0.3849, 0.666, 1.481), (0.3852, -0.6436, 1.48), (0.2715, 0.6347, 1.467), (0.2479, -0.3041, 1.552), (-1.403, 0.01089, -0.4674), (-1.336, 0.01093, -0.6868), (-1.368, 0.1591, -0.5632), (-1.303, -0.4274, -0.5), (1.13, -0.105, 0.4796), (1.121, -0.001457, 0.5923), (1.058, -0.2935, 0.5973), (0.964, 0.1123, -0.4277), (0.9103, 0.003796, -0.5383), (0.8604, 0.3298, -0.5145), (-0.6244, 0.176, 1.23), (-0.471, -0.05046, 1.222), (-0.4076, 0.6478, 1.131), (-0.1648, 0.02967, -1.007), (-0.4312, -0.1551, -1.012), (-0.4552, 0.5372, -0.9578), (0.1205, 0.6893, 1.29), (0.1525, 0.6515, 1.34), (0.1619, 0.7192, 1.329), (-1.394, 0.5954, 0.1981), (-1.325, 0.7484, 0.1491), (-1.359, 0.6593, 0.3338), (-1.299, 0.6192, -0.3061), (0.6921, 0.5285, -0.4223), (0.6422, 0.5251, -0.539), (-0.005106, 0.7459, -0.5961), (-1.034, 0.9667, 0.0819), (-1.039, 0.9643, 0.3405), (-0.5944, 1.006, 0.3561), (-0.4354, 0.9732, -0.05485), (-0.2969, 0.9808, 0.2263), (0.2069, 0.7873, -0.226), (1.143, 0.006723, 0.1382), (1.141, 0.1173, 0.1377), (1.134, 0.1027, 0.4802), (-0.1044, -0.8256, -0.3523), (0.207, -0.7657, -0.2261), (-0.2969, -0.959, 0.2263), (-0.7547, -0.9794, 0.0934), (-0.5939, -0.984, 0.3552), (-1.039, -0.9424, 0.3398), (1.102, 0.008629, -0.0916), (1.103, -0.1001, -0.08493), (0.9623, -0.1045, -0.4275), (-1.062, -0.00914, 1.144), (-1.059, -0.2151, 1.148), (-0.6211, -0.2717, 1.216), (0.4955, -0.04428, -0.8904), (0.5021, -0.1729, -0.8867), (-0.1717, -0.327, -0.9694), (0.666, -0.1726, 1.472), (0.6703, -0.2787, 1.477), (0.8437, -0.1976, 1.257), (0.2802, -0.6728, -0.477), (-0.005427, -0.724, -0.5951), (0.6396, -0.5031, -0.5379), (-1.494, 0.0913, 0.2738), (-1.495, 0.01018, 0.3634), (-1.464, 0.2538, 0.365), (-1.481, 0.006585, -0.00147), (-1.475, -0.07489, -0.001962), (-1.495, -0.07237, 0.2722), (-1.394, -0.5736, 0.1981), (-1.325, -0.7266, 0.1491), (-1.359, -0.642, 0.01197), (-1.295, -0.5819, 0.6452), (-1.378, 0.01089, 0.8203), (-1.314, 0.01098, 0.946), (-1.345, -0.132, 0.8757), (-1.289, 0.4316, 0.8273), (0.8244, 0.2746, 1.346), (0.9422, 0.173, 1.195), (0.8838, 0.1467, 1.274), (0.831, 0.4472, 1.254), (0.4339, -0.0517, 1.556), (0.4415, -0.3114, 1.574), (0.3889, -0.1831, 1.57), (0.5566, -0.1969, 1.545), (0.3801, 0.5466, 1.509), (0.4587, 0.4975, 1.519), (0.4186, 0.4844, 1.511), (0.4223, 0.6272, 1.502), (0.04732, 0.09072, 1.448), (0.03601, -0.2854, 1.466), (0.02659, -0.07303, 1.433), (0.1904, -0.1464, 1.533), (-1.424, -0.1862, -0.2032), (-1.376, -0.2505, -0.4258), (-1.418, -0.1038, -0.3312), (-1.374, -0.3265, -0.2947), (1.099, 0.1004, 0.7043), (1.053, 0.1993, 0.8138), (1.073, 0.1038, 0.819), (0.8469, -0.09392, -0.6278), (0.7577, -0.1887, -0.7042), (0.7711, -0.08928, -0.725), (-0.3161, -0.2675, 1.244), (-0.1666, -0.4679, 1.219), (-0.1676, -0.2415, 1.238), (-0.6567, -0.3109, -0.9953), (-0.8833, -0.4612, -0.9375), (-0.924, -0.2538, -0.9873), (0.1863, 0.6132, 1.385), (0.2289, 0.5736, 1.422), (0.227, 0.5996, 1.427), (-1.418, 0.4112, 0.03198), (-1.374, 0.5702, -0.08954), (-1.417, 0.5045, 0.09603), (-1.371, 0.4793, -0.1553), (0.5806, 0.5114, -0.6271), (0.5043, 0.4947, -0.7136), (0.3092, 0.5759, -0.7533), (-1.019, 0.9279, 0.5605), (-0.9678, 0.8708, 0.7707), (-0.8417, 0.8919, 0.8018), (-0.1438, 0.9618, 0.4826), (0.01045, 0.915, 0.739), (0.1641, 0.8912, 0.6089), (1.119, 0.2127, 0.1415), (1.078, 0.3112, 0.1467), (1.086, 0.3139, 0.2574), (0.4771, -0.695, -0.09907), (0.7207, -0.5992, 0.041), (0.5975, -0.6869, 0.1857), (-0.4403, -0.9541, 0.6072), (-0.2825, -0.8946, 0.8472), (-0.423, -0.8982, 0.845), (1.081, -0.1954, -0.07967), (1.037, -0.2897, -0.07099), (1.007, -0.299, -0.1823), (-1.032, -0.4113, 1.113), (-0.9753, -0.597, 1.048), (-0.8465, -0.6137, 1.085), (0.4891, -0.2684, -0.8655), (0.4618, -0.367, -0.8294), (0.2612, -0.4399, -0.8764), (0.6669, -0.3751, 1.471), (0.6513, -0.472, 1.459), (0.7174, -0.4516, 1.395), (-0.2801, -0.7612, -0.6828), (-0.5569, -0.7668, -0.7517), (-0.3413, -0.7324, -0.7741), (-1.48, -0.07004, 0.4506), (-1.452, -0.1477, 0.5319), (-1.462, -0.06716, 0.5354), (-1.462, -0.1554, -0.001072), (-1.444, -0.2322, -0.004535), (-1.452, -0.2307, 0.08362), (-1.417, -0.3868, 0.455), (-1.371, -0.5407, 0.4819), (-1.416, -0.4803, 0.3475), (-1.368, -0.4449, 0.5865), (-1.409, 0.2053, 0.6807), (-1.357, 0.2636, 0.7988), (-1.4, 0.1226, 0.7533), (-1.363, 0.3395, 0.7233), (0.6576, 0.4787, 1.458), (0.8027, 0.413, 1.336), (0.7459, 0.3855, 1.408), (0.7142, 0.5056, 1.389), (0.4963, 0.1701, 1.51), (0.5132, -0.07323, 1.547), (0.4678, 0.06759, 1.535), (0.5417, 0.02943, 1.521), (0.3077, 0.6436, 1.484), (0.384, 0.6124, 1.506), (0.343, 0.5993, 1.5), (0.3481, 0.6559, 1.489), (0.1708, 0.4068, 1.421), (0.1397, 0.0484, 1.5), (0.1018, 0.2549, 1.438), (0.2035, 0.2001, 1.487), (-1.425, 0.2029, -0.2031), (-1.376, 0.2723, -0.4258), (-1.374, 0.348, -0.2947), (-1.418, 0.1253, -0.3312), (-1.312, 0.3389, -0.6394), (-1.202, 0.3931, -0.8201), (-1.216, 0.5325, -0.6805), (-1.288, 0.1921, -0.7664), (-1.312, -0.317, -0.6396), (-1.202, -0.3712, -0.8212), (-1.288, -0.1702, -0.7667), (-1.216, -0.5107, -0.6808), (1.079, -0.2902, 0.2622), (1.117, -0.1984, 0.3708), (1.077, -0.2936, 0.3727), (1.098, -0.1995, 0.5967), (1.119, -0.1015, 0.595), (1.099, -0.09808, 0.7108), (1.04, -0.2893, 0.7062), (1.052, -0.1886, 0.8207), (1.015, -0.2835, 0.8159), (0.9995, 0.309, -0.1898), (0.9964, 0.2124, -0.3125), (0.9612, 0.319, -0.2988), (0.8979, 0.2269, -0.5292), (0.9148, 0.1151, -0.5374), (0.8487, 0.1198, -0.6419), (0.8013, 0.3232, -0.6043), (0.7562, 0.2185, -0.716), (0.7249, 0.3148, -0.6906), (-0.8328, 0.6024, 1.09), (-0.743, 0.3993, 1.184), (-0.6968, 0.62, 1.123), (-0.4452, 0.4344, 1.202), (-0.4579, 0.1962, 1.233), (-0.2955, 0.2147, 1.227), (-0.2757, 0.6502, 1.147), (-0.1462, 0.4592, 1.205), (-0.1391, 0.6514, 1.151), (0.2546, 0.338, -0.9002), (0.05425, 0.1885, -0.9762), (0.03377, 0.4142, -0.9354), (-0.4389, 0.3243, -1.02), (-0.43, 0.08256, -1.04), (-0.7042, 0.1415, -1.036), (-0.6656, 0.5737, -0.9385), (-0.9273, 0.4015, -0.9666), (-0.8864, 0.6002, -0.8947), (0.05989, 0.7537, 1.178), (0.0896, 0.7225, 1.235), (0.09329, 0.7422, 1.229), (0.1569, 0.7003, 1.336), (0.1522, 0.677, 1.34), (0.1888, 0.6627, 1.386), (0.1979, 0.7082, 1.377), (0.2305, 0.6721, 1.427), (0.236, 0.6931, 1.421), (-1.417, 0.4087, 0.4607), (-1.371, 0.5624, 0.4819), (-1.369, 0.4668, 0.5869), (-1.416, 0.5021, 0.3475), (-1.3, 0.7079, 0.5036), (-1.198, 0.8374, 0.5189), (-1.205, 0.7299, 0.6938), (-1.278, 0.8044, 0.3212), (-1.303, 0.718, -0.2057), (-1.196, 0.8424, -0.31), (-1.278, 0.8079, -0.06986), (-1.21, 0.7425, -0.4398), (0.7806, 0.5245, -0.2094), (0.7386, 0.5303, -0.3177), (0.5483, 0.6207, -0.3491), (0.2241, 0.6917, -0.581), (0.4486, 0.6132, -0.5685), (0.1669, 0.6731, -0.6908), (-0.2798, 0.7832, -0.6837), (-0.3406, 0.7541, -0.7758), (-0.5566, 0.789, -0.7529), (-0.9872, 0.9292, -0.3595), (-1.023, 0.963, -0.1393), (-0.8712, 0.9832, -0.1373), (-0.7423, 1.007, 0.3498), (-0.9036, 0.992, 0.3453), (-0.7408, 0.9733, 0.6035), (-0.4404, 0.9771, 0.6091), (-0.424, 0.9216, 0.8487), (-0.2829, 0.9191, 0.8516), (-0.6674, 0.8982, -0.5164), (-0.5522, 0.956, -0.2867), (-0.3787, 0.8898, -0.4424), (0.04767, 0.8772, -0.08267), (-0.1252, 0.943, 0.07196), (0.184, 0.8762, 0.1994), (0.4767, 0.7164, -0.0993), (0.5981, 0.709, 0.1855), (0.7209, 0.6208, 0.04063), (1.113, -0.1891, 0.1463), (1.137, -0.09213, 0.1407), (1.14, -0.09711, 0.2557), (1.145, 0.107, 0.3668), (1.148, 0.1126, 0.2509), (1.127, 0.2144, 0.3664), (1.1, 0.2021, 0.5904), (1.061, 0.3072, 0.5906), (1.041, 0.3005, 0.6998), (-0.6674, -0.8767, -0.5166), (-0.3786, -0.8682, -0.4426), (-0.5522, -0.9342, -0.2867), (-0.1252, -0.9213, 0.07197), (0.04768, -0.8555, -0.08267), (0.1841, -0.8545, 0.1994), (-0.1441, -0.9389, 0.4814), (0.1638, -0.8693, 0.6085), (0.01001, -0.8922, 0.7375), (-0.9872, -0.9075, -0.3596), (-0.8712, -0.9615, -0.1373), (-1.023, -0.9412, -0.1393), (-0.9032, -0.9701, 0.3445), (-0.7418, -0.9848, 0.3489), (-0.74, -0.9515, 0.602), (-1.018, -0.9059, 0.5591), (-0.8409, -0.8696, 0.7997), (-0.967, -0.8484, 0.7686), (1.072, 0.2048, -0.08694), (1.096, 0.1077, -0.09067), (1.058, 0.1061, -0.208), (1.02, -0.1025, -0.318), (1.068, -0.1019, -0.2014), (1.006, -0.2082, -0.3059), (0.895, -0.201, -0.515), (0.864, -0.303, -0.4983), (0.8014, -0.2937, -0.5914), (-1.015, 0.3973, 1.112), (-1.049, 0.1958, 1.143), (-0.9056, 0.1783, 1.176), (-0.768, -0.2517, 1.202), (-0.9217, -0.2345, 1.179), (-0.7551, -0.4504, 1.172), (-0.4622, -0.4802, 1.205), (-0.4348, -0.6458, 1.143), (-0.2956, -0.6557, 1.158), (0.4774, 0.1605, -0.8752), (0.4901, 0.05595, -0.8897), (0.2821, 0.006305, -0.9426), (0.05935, -0.2745, -0.9667), (0.2946, -0.2263, -0.9388), (0.06161, -0.3998, -0.9455), (-0.3974, -0.4811, -0.95), (-0.398, -0.5958, -0.908), (-0.618, -0.623, -0.8895), (0.6507, 0.03647, 1.451), (0.6595, -0.0676, 1.464), (0.7264, -0.04215, 1.397), (0.7961, -0.2249, 1.338), (0.7364, -0.2523, 1.412), (0.791, -0.3298, 1.335), (0.8818, -0.2675, 1.176), (0.8652, -0.3689, 1.171), (0.9027, -0.3359, 1.089), (0.7795, -0.5022, -0.2088), (0.5479, -0.599, -0.3487), (0.7365, -0.5078, -0.3171), (0.4464, -0.5917, -0.5677), (0.223, -0.6696, -0.58), (0.1653, -0.6521, -0.6893), (0.5795, -0.4909, -0.6265), (0.308, -0.5554, -0.7514), (0.5047, -0.475, -0.7118), (-1.451, 0.2486, 0.09318), (-1.478, 0.1718, 0.1831), (-1.463, 0.2514, 0.1841), (-1.48, 0.1748, 0.3637), (-1.491, 0.09248, 0.364), (-1.479, 0.09334, 0.4532), (-1.452, 0.2526, 0.4528), (-1.45, 0.1773, 0.5352), (-1.434, 0.2542, 0.5352), (-1.465, 0.1678, 0.002458), (-1.477, 0.08755, 0.0001933), (-1.477, 0.08935, 0.0907), (-1.49, -0.07275, 0.1806), (-1.479, -0.07269, 0.08802), (-1.48, -0.1542, 0.1794), (-1.481, -0.1525, 0.36), (-1.465, -0.231, 0.3559), (-1.454, -0.2285, 0.4434), (-1.417, -0.3895, 0.02628), (-1.374, -0.5484, -0.08953), (-1.373, -0.4534, -0.1513), (-1.417, -0.4827, 0.09603), (-1.303, -0.6963, -0.2058), (-1.196, -0.8207, -0.31), (-1.21, -0.7207, -0.4398), (-1.278, -0.7862, -0.06989), (-1.3, -0.6859, 0.5032), (-1.197, -0.815, 0.5177), (-1.278, -0.7824, 0.3207), (-1.204, -0.7078, 0.693), (-1.41, -0.1785, 0.6807), (-1.357, -0.2418, 0.7988), (-1.363, -0.3175, 0.7233), (-1.4, -0.1005, 0.7533), (-1.292, -0.3041, 0.9157), (-1.203, -0.3613, 1.02), (-1.204, -0.4952, 0.9256), (-1.275, -0.1638, 0.995), (-1.291, 0.326, 0.9151), (-1.201, 0.3834, 1.019), (-1.274, 0.1858, 0.9942), (-1.203, 0.517, 0.925), (0.6558, 0.2543, 1.456), (0.8119, 0.129, 1.342), (0.7314, 0.1274, 1.395), (0.7477, 0.2575, 1.408), (0.9303, 0.002412, 1.193), (1.004, -0.1214, 1.02), (0.9503, -0.1472, 1.103), (0.9856, 0.02912, 1.112), (0.9143, 0.3357, 1.185), (0.9937, 0.2484, 1.016), (0.9791, 0.2075, 1.109), (0.9225, 0.3765, 1.092), (0.3445, 0.2827, 1.5), (0.3404, -0.02319, 1.552), (0.3005, 0.1511, 1.519), (0.3854, 0.1082, 1.535), (0.344, -0.3091, 1.573), (0.3531, -0.559, 1.532), (0.3025, -0.442, 1.553), (0.3969, -0.4354, 1.564), (0.5235, -0.3043, 1.561), (0.5132, -0.5153, 1.531), (0.4841, -0.4217, 1.559), (0.5596, -0.4023, 1.54), (0.3069, 0.5311, 1.477), (0.3793, 0.4732, 1.5), (0.3433, 0.4692, 1.485), (0.3415, 0.5356, 1.496), (0.455, 0.4126, 1.51), (0.5283, 0.3494, 1.504), (0.49, 0.3366, 1.502), (0.4953, 0.4259, 1.515), (0.4618, 0.5744, 1.514), (0.5368, 0.5303, 1.511), (0.4994, 0.5122, 1.519), (0.497, 0.5913, 1.505), (0.01162, 0.554, 1.264), (-0.01063, 0.1661, 1.361), (-0.02155, 0.4234, 1.286), (0.01742, 0.3282, 1.37), (-0.003865, -0.2551, 1.363), (0.02417, -0.6271, 1.266), (-0.00997, -0.4544, 1.287), (0.02604, -0.4625, 1.383), (0.1361, -0.2967, 1.521), (0.1727, -0.6007, 1.451), (0.09554, -0.4623, 1.465), (0.2008, -0.4511, 1.521), (-1.41, -0.2794, -0.19), (-1.399, 0.3999, -0.07309), (-1.396, -0.3738, 0.5556), (-1.391, 0.2969, 0.668), (0.6438, 0.5309, 1.447), (0.5307, 0.1427, 1.503), (0.3107, 0.6679, 1.478), (0.2195, 0.3738, 1.45), (-1.437, 0.106, -0.2117), (-1.335, 0.1768, -0.6686), (-1.266, -0.4721, -0.5939), (-1.432, 0.4167, 0.3555), (-1.323, 0.7352, 0.3283), (-1.261, 0.6845, -0.3753), (-1.431, -0.3961, 0.1346), (-1.324, -0.7176, -0.02968), (-1.254, -0.6477, 0.671), (-1.422, -0.08294, 0.6881), (-1.313, -0.1484, 0.9376), (-1.249, 0.4766, 0.8792), (0.6616, 0.3117, 1.462), (0.9405, 0.0875, 1.196), (0.8798, 0.4139, 1.174), (0.3834, 0.2541, 1.508), (0.3927, -0.3104, 1.576), (0.5608, -0.3004, 1.548), (0.3058, 0.5607, 1.482), (0.4568, 0.455, 1.515), (0.4601, 0.6101, 1.505), (0.04656, 0.5143, 1.309), (0.01274, -0.2708, 1.417), (0.191, -0.3009, 1.539), (-1.44, -0.08933, -0.2117), (-1.4, -0.1213, -0.4496), (-1.342, -0.379, -0.3996), (-1.432, 0.4178, 0.1403), (-1.392, 0.5854, 0.0536), (-1.339, 0.5505, -0.2317), (-1.432, -0.395, 0.35), (-1.391, -0.5604, 0.3411), (-1.334, -0.5168, 0.6192), (-1.422, 0.1098, 0.6881), (-1.374, 0.1379, 0.8139), (-1.327, 0.3873, 0.7774), (0.6638, 0.4246, 1.464), (0.818, 0.345, 1.345), (0.7761, 0.4789, 1.324), (0.4599, 0.1978, 1.513), (0.474, -0.06225, 1.554), (0.5502, -0.08359, 1.535), (0.3058, 0.6173, 1.486), (0.3817, 0.5799, 1.51), (0.3854, 0.6425, 1.497), (0.1272, 0.4406, 1.389), (0.09018, 0.07009, 1.478), (0.1948, 0.02742, 1.517), (-1.406, 0.2964, -0.1895), (-1.342, 0.4007, -0.3996), (-1.4, 0.1431, -0.4496), (-1.266, 0.4939, -0.5937), (-1.152, 0.5688, -0.76), (-1.226, 0.2054, -0.8538), (-1.335, -0.1549, -0.6688), (-1.227, -0.1835, -0.8543), (-1.152, -0.547, -0.7608), (-1.395, 0.396, 0.5607), (-1.334, 0.5386, 0.6192), (-1.391, 0.5822, 0.3411), (-1.254, 0.6697, 0.6715), (-1.145, 0.7886, 0.7138), (-1.221, 0.8681, 0.3125), (-1.324, 0.7393, -0.02967), (-1.22, 0.87, -0.1072), (-1.147, 0.796, -0.4993), (-1.403, -0.3783, -0.07822), (-1.339, -0.5288, -0.2316), (-1.392, -0.5637, 0.05361), (-1.261, -0.6628, -0.3753), (-1.147, -0.7744, -0.4995), (-1.22, -0.8483, -0.1072), (-1.323, -0.7133, 0.3281), (-1.221, -0.846, 0.3118), (-1.145, -0.766, 0.7125), (-1.392, -0.2704, 0.6676), (-1.327, -0.3655, 0.7774), (-1.374, -0.1162, 0.8139), (-1.25, -0.4549, 0.8795), (-1.148, -0.5347, 0.9686), (-1.23, -0.1783, 1.048), (-1.313, 0.1703, 0.9372), (-1.229, 0.2004, 1.047), (-1.147, 0.5563, 0.9678), (0.6485, 0.1976, 1.448), (0.7994, 0.05658, 1.335), (0.8206, 0.2018, 1.346), (0.9108, -0.08165, 1.187), (0.9755, -0.2134, 1.015), (1.018, -0.02897, 1.024), (0.9346, 0.2559, 1.193), (1.014, 0.1584, 1.021), (0.9576, 0.3375, 1.008), (0.3073, 0.3115, 1.488), (0.2957, -0.008518, 1.542), (0.3871, -0.03722, 1.556), (0.2956, -0.3069, 1.565), (0.3091, -0.5658, 1.525), (0.3947, -0.5506, 1.537), (0.483, -0.308, 1.57), (0.475, -0.5288, 1.536), (0.5478, -0.5004, 1.523), (0.3087, 0.5015, 1.472), (0.3796, 0.4365, 1.494), (0.3794, 0.5099, 1.506), (0.4534, 0.3702, 1.503), (0.5243, 0.3026, 1.497), (0.532, 0.3962, 1.51), (0.4603, 0.5363, 1.519), (0.5368, 0.4871, 1.515), (0.5321, 0.5715, 1.503), (-0.00914, 0.607, 1.223), (-0.02359, 0.2065, 1.317), (0.01482, 0.1289, 1.408), (-0.01944, -0.2395, 1.317), (0.002806, -0.6324, 1.22), (0.05074, -0.6239, 1.317), (0.0821, -0.2919, 1.498), (0.1246, -0.6118, 1.412), (0.2183, -0.5864, 1.485), (-1.071, -0.7218, 0.7265), (-1.071, -0.563, 0.7751), (-0.9773, -1.132, 2.982), (-0.9773, -0.9734, 3.03), (-1.086, -0.7478, 0.9726), (-1.086, -0.6191, 1.012), (-1.011, -1.08, 2.799), (-1.011, -0.9516, 2.839), (-1.071, 0.7831, 0.7265), (-1.071, 0.6242, 0.7751), (-0.9773, 1.194, 2.982), (-0.9773, 1.035, 3.03), (-1.09, 0.7977, 0.8689), (-1.09, 0.6548, 0.9127), (-1.006, 1.167, 2.899), (-1.006, 1.024, 2.942)], [], [(1054, 382, 48, 378), (10, 384, 152, 566, 96, 614, 200, 432, 56, 438, 206, 620, 102, 572, 158, 390, 52, 398, 166, 580, 62, 532, 118, 350, 6, 399, 167, 581, 63, 533, 119, 351, 2, 365, 133, 547, 77, 595, 181, 413), (6, 401, 416), (7, 362, 130, 544, 74, 592, 178, 410, 53, 391, 159, 573, 103, 621, 207, 439, 57, 433, 201, 615, 97, 567, 153, 385, 11, 369, 137, 551, 81, 599, 185, 417, 3, 354, 122, 536, 66, 584, 170, 402), (9, 360, 419), (11, 363, 420), (0, 348, 421), (55, 392, 422), (1055, 364, 49, 377), (8, 400, 406), (5, 361, 395), (10, 413, 414), (2, 351, 355), (3, 417, 367), (11, 404, 418), (3, 357, 403), (4, 356, 394), (9, 407, 360), (53, 410, 436), (0, 359, 415), (21, 20, 334, 335), (17, 18, 14, 13), (14, 18, 342, 340), (19, 16, 12, 15), (21, 13, 14, 23), (22, 18, 17, 20), (20, 21, 339, 338), (23, 14, 340, 345), (12, 21, 23, 15), (19, 22, 20, 16), (328, 29, 25, 329), (29, 30, 26, 25), (330, 31, 27, 331), (31, 28, 24, 27), (329, 25, 26, 331), (330, 30, 29, 328), (33, 32, 1190, 1191), (37, 38, 34, 33), (38, 39, 35, 34), (39, 36, 32, 35), (32, 33, 34, 35), (39, 38, 37, 36), (45, 41, 1183, 1185), (45, 46, 42, 41), (46, 47, 43, 42), (47, 44, 40, 43), (40, 41, 42, 43), (47, 46, 45, 44), (50, 424, 428), (48, 427, 378), (1056, 383, 50, 379), (1057, 429, 51, 376), (1058, 398, 52, 435), (1059, 388, 54, 389), (1060, 438, 56, 440), (1061, 393, 55, 422), (1062, 442, 90, 608), (1063, 625, 106, 626), (1064, 612, 94, 627), (80, 628, 550), (80, 629, 628), (65, 535, 448), (83, 631, 553), (83, 632, 631), (72, 590, 451), (84, 634, 554), (84, 635, 634), (75, 593, 454), (85, 637, 555), (85, 638, 637), (60, 578, 457), (86, 640, 556), (86, 641, 640), (104, 622, 460), (1065, 461, 89, 607), (1066, 644, 107, 645), (1067, 594, 76, 646), (70, 647, 540), (70, 648, 647), (64, 534, 467), (59, 650, 529), (59, 651, 650), (73, 591, 470), (78, 653, 548), (78, 654, 653), (77, 547, 473), (67, 656, 585), (67, 657, 656), (63, 581, 476), (79, 659, 597), (79, 660, 659), (81, 551, 479), (82, 662, 552), (82, 663, 662), (68, 538, 482), (67, 665, 537), (67, 666, 665), (69, 587, 485), (58, 668, 528), (58, 669, 668), (68, 586, 488), (72, 671, 590), (72, 672, 671), (71, 541, 491), (100, 674, 570), (100, 675, 674), (74, 544, 494), (79, 677, 549), (79, 678, 677), (71, 589, 497), (92, 680, 562), (92, 681, 680), (88, 558, 500), (90, 683, 608), (90, 684, 683), (91, 561, 503), (1068, 504, 91, 609), (1069, 687, 108, 688), (1070, 613, 95, 689), (1071, 508, 88, 606), (1072, 691, 109, 692), (1073, 563, 93, 693), (1074, 512, 99, 569), (1075, 695, 110, 696), (1076, 532, 62, 697), (1077, 516, 101, 619), (1078, 699, 111, 700), (1079, 618, 100, 701), (1080, 520, 104, 574), (1081, 703, 112, 704), (1082, 572, 102, 705), (1083, 524, 86, 556), (1084, 707, 113, 708), (1085, 623, 105, 709), (1086, 710, 146, 560), (1087, 711, 296, 712), (1088, 564, 150, 713), (184, 714, 598), (184, 715, 714), (169, 583, 716), (187, 717, 601), (187, 718, 717), (128, 542, 719), (188, 720, 602), (188, 721, 720), (131, 545, 722), (189, 723, 603), (189, 724, 723), (116, 530, 725), (190, 726, 604), (190, 727, 726), (160, 574, 728), (1089, 729, 145, 559), (1090, 730, 297, 731), (1091, 546, 132, 732), (174, 733, 588), (174, 734, 733), (168, 582, 735), (163, 736, 577), (163, 737, 736), (129, 543, 738), (182, 739, 596), (182, 740, 739), (181, 595, 741), (123, 742, 537), (123, 743, 742), (119, 533, 744), (135, 745, 549), (135, 746, 745), (185, 599, 747), (186, 748, 600), (186, 749, 748), (172, 586, 750), (171, 751, 585), (171, 752, 751), (125, 539, 753), (162, 754, 576), (162, 755, 754), (124, 538, 756), (128, 757, 542), (128, 758, 757), (175, 589, 759), (204, 760, 618), (204, 761, 760), (178, 592, 762), (183, 763, 597), (183, 764, 763), (127, 541, 765), (196, 766, 610), (196, 767, 766), (192, 606, 768), (146, 769, 560), (146, 770, 769), (195, 609, 771), (1092, 772, 147, 561), (1093, 773, 298, 774), (1094, 565, 151, 775), (1095, 776, 144, 558), (1096, 777, 299, 778), (1097, 611, 197, 779), (1098, 780, 203, 617), (1099, 781, 300, 782), (1100, 580, 166, 783), (1101, 784, 157, 571), (1102, 785, 301, 786), (1103, 570, 156, 787), (1104, 788, 208, 622), (1105, 789, 302, 790), (1106, 620, 206, 791), (1107, 792, 190, 604), (1108, 793, 303, 794), (1109, 575, 161, 795), (1110, 796, 194, 426), (1111, 797, 304, 798), (1112, 624, 210, 799), (1113, 800, 212, 444), (1114, 801, 305, 802), (1115, 443, 211, 803), (1116, 804, 213, 445), (1117, 805, 306, 806), (1118, 430, 198, 807), (136, 808, 368), (136, 809, 808), (214, 446, 810), (214, 811, 446), (214, 812, 811), (215, 447, 813), (216, 814, 630), (216, 815, 814), (121, 353, 816), (139, 817, 371), (139, 818, 817), (217, 449, 819), (217, 820, 449), (217, 821, 820), (218, 450, 822), (219, 823, 633), (219, 824, 823), (176, 408, 825), (140, 826, 372), (140, 827, 826), (220, 452, 828), (220, 829, 452), (220, 830, 829), (221, 453, 831), (222, 832, 636), (222, 833, 832), (179, 411, 834), (141, 835, 373), (141, 836, 835), (223, 455, 837), (223, 838, 455), (223, 839, 838), (224, 456, 840), (225, 841, 639), (225, 842, 841), (164, 396, 843), (142, 844, 374), (142, 845, 844), (226, 458, 846), (226, 847, 458), (226, 848, 847), (227, 459, 849), (228, 850, 642), (228, 851, 850), (208, 440, 852), (1119, 853, 193, 425), (1120, 854, 307, 855), (1121, 643, 229, 856), (1122, 857, 231, 463), (1123, 858, 308, 859), (1124, 462, 230, 860), (1125, 861, 232, 464), (1126, 862, 309, 863), (1127, 412, 180, 864), (126, 865, 358), (126, 866, 865), (233, 465, 867), (233, 868, 465), (233, 869, 868), (234, 466, 870), (235, 871, 649), (235, 872, 871), (120, 352, 873), (115, 874, 347), (115, 875, 874), (236, 468, 876), (236, 877, 468), (236, 878, 877), (237, 469, 879), (238, 880, 652), (238, 881, 880), (177, 409, 882), (134, 883, 366), (134, 884, 883), (239, 471, 885), (239, 886, 471), (239, 887, 886), (240, 472, 888), (241, 889, 655), (241, 890, 889), (133, 365, 891), (171, 892, 403), (171, 893, 892), (242, 474, 894), (242, 895, 474), (242, 896, 895), (243, 475, 897), (244, 898, 658), (244, 899, 898), (167, 399, 900), (183, 901, 415), (183, 902, 901), (245, 477, 903), (245, 904, 477), (245, 905, 904), (246, 478, 906), (247, 907, 661), (247, 908, 907), (137, 369, 909), (138, 910, 370), (138, 911, 910), (248, 480, 912), (248, 913, 480), (248, 914, 913), (249, 481, 915), (250, 916, 664), (250, 917, 916), (124, 356, 918), (123, 919, 355), (123, 920, 919), (251, 483, 921), (251, 922, 483), (251, 923, 922), (252, 484, 924), (253, 925, 667), (253, 926, 925), (173, 405, 927), (114, 928, 346), (114, 929, 928), (254, 486, 930), (254, 931, 486), (254, 932, 931), (255, 487, 933), (256, 934, 670), (256, 935, 934), (172, 404, 936), (176, 937, 408), (176, 938, 937), (257, 489, 939), (257, 940, 489), (257, 941, 940), (258, 490, 942), (259, 943, 673), (259, 944, 943), (127, 359, 945), (156, 946, 388), (156, 947, 946), (260, 492, 948), (260, 949, 492), (260, 950, 949), (261, 493, 951), (262, 952, 676), (262, 953, 952), (130, 362, 954), (135, 955, 367), (135, 956, 955), (263, 495, 957), (263, 958, 495), (263, 959, 958), (264, 496, 960), (265, 961, 679), (265, 962, 961), (175, 407, 963), (148, 964, 380), (148, 965, 964), (266, 498, 966), (266, 967, 498), (266, 968, 967), (267, 499, 969), (268, 970, 682), (268, 971, 970), (144, 376, 972), (194, 973, 426), (194, 974, 973), (269, 501, 975), (269, 976, 501), (269, 977, 976), (270, 502, 978), (271, 979, 685), (271, 980, 979), (147, 379, 981), (1128, 982, 195, 427), (1129, 983, 310, 984), (1130, 686, 272, 985), (1131, 986, 274, 506), (1132, 987, 311, 988), (1133, 505, 273, 989), (1134, 990, 275, 507), (1135, 991, 312, 992), (1136, 431, 199, 993), (1137, 994, 192, 424), (1138, 995, 313, 996), (1139, 690, 276, 997), (1140, 998, 278, 510), (1141, 999, 314, 1000), (1142, 509, 277, 1001), (1143, 1002, 279, 511), (1144, 1003, 315, 1004), (1145, 381, 149, 1005), (1146, 1006, 155, 387), (1147, 1007, 316, 1008), (1148, 694, 280, 1009), (1149, 1010, 282, 514), (1150, 1011, 317, 1012), (1151, 513, 281, 1013), (1152, 1014, 283, 515), (1153, 1015, 318, 1016), (1154, 350, 118, 1017), (1155, 1018, 205, 437), (1156, 1019, 319, 1020), (1157, 698, 284, 1021), (1158, 1022, 286, 518), (1159, 1023, 320, 1024), (1160, 517, 285, 1025), (1161, 1026, 287, 519), (1162, 1027, 321, 1028), (1163, 436, 204, 1029), (1164, 1030, 160, 392), (1165, 1031, 322, 1032), (1166, 702, 288, 1033), (1167, 1034, 290, 522), (1168, 1035, 323, 1036), (1169, 521, 289, 1037), (1170, 1038, 291, 523), (1171, 1039, 324, 1040), (1172, 390, 158, 1041), (1173, 1042, 142, 374), (1174, 1043, 325, 1044), (1175, 706, 292, 1045), (1176, 1046, 294, 526), (1177, 1047, 326, 1048), (1178, 525, 293, 1049), (1179, 1050, 295, 527), (1180, 1051, 327, 1052), (1181, 441, 209, 1053), (28, 328, 329, 24), (30, 330, 331, 26), (24, 329, 331, 27), (31, 330, 328, 28), (334, 333, 332, 335), (13, 21, 335, 332), (20, 17, 333, 334), (17, 13, 332, 333), (337, 338, 339, 336), (21, 12, 336, 339), (12, 16, 337, 336), (16, 20, 338, 337), (344, 343, 341, 345), (342, 344, 345, 340), (15, 23, 345, 341), (19, 15, 341, 343), (18, 22, 344, 342), (22, 19, 343, 344), (710, 1054, 378, 146), (296, 713, 1054, 710), (713, 150, 382, 1054), (416, 715, 184), (416, 401, 715), (401, 169, 715), (419, 718, 187), (419, 360, 718), (360, 128, 718), (420, 721, 188), (420, 363, 721), (363, 131, 721), (421, 724, 189), (421, 348, 724), (348, 116, 724), (422, 727, 190), (422, 392, 727), (392, 160, 727), (729, 1055, 377, 145), (297, 732, 1055, 729), (732, 132, 364, 1055), (406, 734, 174), (406, 400, 734), (400, 168, 734), (395, 737, 163), (395, 361, 737), (361, 129, 737), (414, 740, 182), (414, 413, 740), (413, 181, 740), (355, 743, 123), (355, 351, 743), (351, 119, 743), (367, 746, 135), (367, 417, 746), (417, 185, 746), (418, 749, 186), (418, 404, 749), (404, 172, 749), (403, 752, 171), (403, 357, 752), (357, 125, 752), (394, 755, 162), (394, 356, 755), (356, 124, 755), (360, 758, 128), (360, 407, 758), (407, 175, 758), (436, 761, 204), (436, 410, 761), (410, 178, 761), (415, 764, 183), (415, 359, 764), (359, 127, 764), (428, 767, 196), (428, 424, 767), (424, 192, 767), (378, 770, 146), (378, 427, 770), (427, 195, 770), (772, 1056, 379, 147), (298, 775, 1056, 772), (775, 151, 383, 1056), (776, 1057, 376, 144), (299, 779, 1057, 776), (779, 197, 429, 1057), (780, 1058, 435, 203), (300, 783, 1058, 780), (783, 166, 398, 1058), (784, 1059, 389, 157), (301, 787, 1059, 784), (787, 156, 388, 1059), (788, 1060, 440, 208), (302, 791, 1060, 788), (791, 206, 438, 1060), (792, 1061, 422, 190), (303, 795, 1061, 792), (795, 161, 393, 1061), (796, 1062, 608, 194), (304, 799, 1062, 796), (799, 210, 442, 1062), (800, 1063, 626, 212), (305, 803, 1063, 800), (803, 211, 625, 1063), (804, 1064, 627, 213), (306, 807, 1064, 804), (807, 198, 612, 1064), (550, 809, 136), (550, 628, 809), (628, 214, 809), (628, 812, 214), (628, 629, 812), (629, 215, 812), (448, 815, 216), (448, 535, 815), (535, 121, 815), (553, 818, 139), (553, 631, 818), (631, 217, 818), (631, 821, 217), (631, 632, 821), (632, 218, 821), (451, 824, 219), (451, 590, 824), (590, 176, 824), (554, 827, 140), (554, 634, 827), (634, 220, 827), (634, 830, 220), (634, 635, 830), (635, 221, 830), (454, 833, 222), (454, 593, 833), (593, 179, 833), (555, 836, 141), (555, 637, 836), (637, 223, 836), (637, 839, 223), (637, 638, 839), (638, 224, 839), (457, 842, 225), (457, 578, 842), (578, 164, 842), (556, 845, 142), (556, 640, 845), (640, 226, 845), (640, 848, 226), (640, 641, 848), (641, 227, 848), (460, 851, 228), (460, 622, 851), (622, 208, 851), (853, 1065, 607, 193), (307, 856, 1065, 853), (856, 229, 461, 1065), (857, 1066, 645, 231), (308, 860, 1066, 857), (860, 230, 644, 1066), (861, 1067, 646, 232), (309, 864, 1067, 861), (864, 180, 594, 1067), (540, 866, 126), (540, 647, 866), (647, 233, 866), (647, 869, 233), (647, 648, 869), (648, 234, 869), (467, 872, 235), (467, 534, 872), (534, 120, 872), (529, 875, 115), (529, 650, 875), (650, 236, 875), (650, 878, 236), (650, 651, 878), (651, 237, 878), (470, 881, 238), (470, 591, 881), (591, 177, 881), (548, 884, 134), (548, 653, 884), (653, 239, 884), (653, 887, 239), (653, 654, 887), (654, 240, 887), (473, 890, 241), (473, 547, 890), (547, 133, 890), (585, 893, 171), (585, 656, 893), (656, 242, 893), (656, 896, 242), (656, 657, 896), (657, 243, 896), (476, 899, 244), (476, 581, 899), (581, 167, 899), (597, 902, 183), (597, 659, 902), (659, 245, 902), (659, 905, 245), (659, 660, 905), (660, 246, 905), (479, 908, 247), (479, 551, 908), (551, 137, 908), (552, 911, 138), (552, 662, 911), (662, 248, 911), (662, 914, 248), (662, 663, 914), (663, 249, 914), (482, 917, 250), (482, 538, 917), (538, 124, 917), (537, 920, 123), (537, 665, 920), (665, 251, 920), (665, 923, 251), (665, 666, 923), (666, 252, 923), (485, 926, 253), (485, 587, 926), (587, 173, 926), (528, 929, 114), (528, 668, 929), (668, 254, 929), (668, 932, 254), (668, 669, 932), (669, 255, 932), (488, 935, 256), (488, 586, 935), (586, 172, 935), (590, 938, 176), (590, 671, 938), (671, 257, 938), (671, 941, 257), (671, 672, 941), (672, 258, 941), (491, 944, 259), (491, 541, 944), (541, 127, 944), (570, 947, 156), (570, 674, 947), (674, 260, 947), (674, 950, 260), (674, 675, 950), (675, 261, 950), (494, 953, 262), (494, 544, 953), (544, 130, 953), (549, 956, 135), (549, 677, 956), (677, 263, 956), (677, 959, 263), (677, 678, 959), (678, 264, 959), (497, 962, 265), (497, 589, 962), (589, 175, 962), (562, 965, 148), (562, 680, 965), (680, 266, 965), (680, 968, 266), (680, 681, 968), (681, 267, 968), (500, 971, 268), (500, 558, 971), (558, 144, 971), (608, 974, 194), (608, 683, 974), (683, 269, 974), (683, 977, 269), (683, 684, 977), (684, 270, 977), (503, 980, 271), (503, 561, 980), (561, 147, 980), (982, 1068, 609, 195), (310, 985, 1068, 982), (985, 272, 504, 1068), (986, 1069, 688, 274), (311, 989, 1069, 986), (989, 273, 687, 1069), (990, 1070, 689, 275), (312, 993, 1070, 990), (993, 199, 613, 1070), (994, 1071, 606, 192), (313, 997, 1071, 994), (997, 276, 508, 1071), (998, 1072, 692, 278), (314, 1001, 1072, 998), (1001, 277, 691, 1072), (1002, 1073, 693, 279), (315, 1005, 1073, 1002), (1005, 149, 563, 1073), (1006, 1074, 569, 155), (316, 1009, 1074, 1006), (1009, 280, 512, 1074), (1010, 1075, 696, 282), (317, 1013, 1075, 1010), (1013, 281, 695, 1075), (1014, 1076, 697, 283), (318, 1017, 1076, 1014), (1017, 118, 532, 1076), (1018, 1077, 619, 205), (319, 1021, 1077, 1018), (1021, 284, 516, 1077), (1022, 1078, 700, 286), (320, 1025, 1078, 1022), (1025, 285, 699, 1078), (1026, 1079, 701, 287), (321, 1029, 1079, 1026), (1029, 204, 618, 1079), (1030, 1080, 574, 160), (322, 1033, 1080, 1030), (1033, 288, 520, 1080), (1034, 1081, 704, 290), (323, 1037, 1081, 1034), (1037, 289, 703, 1081), (1038, 1082, 705, 291), (324, 1041, 1082, 1038), (1041, 158, 572, 1082), (1042, 1083, 556, 142), (325, 1045, 1083, 1042), (1045, 292, 524, 1083), (1046, 1084, 708, 294), (326, 1049, 1084, 1046), (1049, 293, 707, 1084), (1050, 1085, 709, 295), (327, 1053, 1085, 1050), (1053, 209, 623, 1085), (442, 1086, 560, 90), (210, 712, 1086, 442), (712, 296, 710, 1086), (624, 1087, 712, 210), (106, 445, 1087, 624), (445, 213, 711, 1087), (711, 1088, 713, 296), (213, 627, 1088, 711), (627, 94, 564, 1088), (598, 629, 80), (598, 714, 629), (714, 215, 629), (714, 716, 215), (714, 715, 716), (715, 169, 716), (716, 447, 215), (716, 583, 447), (583, 65, 447), (601, 632, 83), (601, 717, 632), (717, 218, 632), (717, 719, 218), (717, 718, 719), (718, 128, 719), (719, 450, 218), (719, 542, 450), (542, 72, 450), (602, 635, 84), (602, 720, 635), (720, 221, 635), (720, 722, 221), (720, 721, 722), (721, 131, 722), (722, 453, 221), (722, 545, 453), (545, 75, 453), (603, 638, 85), (603, 723, 638), (723, 224, 638), (723, 725, 224), (723, 724, 725), (724, 116, 725), (725, 456, 224), (725, 530, 456), (530, 60, 456), (604, 641, 86), (604, 726, 641), (726, 227, 641), (726, 728, 227), (726, 727, 728), (727, 160, 728), (728, 459, 227), (728, 574, 459), (574, 104, 459), (461, 1089, 559, 89), (229, 731, 1089, 461), (731, 297, 729, 1089), (643, 1090, 731, 229), (107, 464, 1090, 643), (464, 232, 730, 1090), (730, 1091, 732, 297), (232, 646, 1091, 730), (646, 76, 546, 1091), (588, 648, 70), (588, 733, 648), (733, 234, 648), (733, 735, 234), (733, 734, 735), (734, 168, 735), (735, 466, 234), (735, 582, 466), (582, 64, 466), (577, 651, 59), (577, 736, 651), (736, 237, 651), (736, 738, 237), (736, 737, 738), (737, 129, 738), (738, 469, 237), (738, 543, 469), (543, 73, 469), (596, 654, 78), (596, 739, 654), (739, 240, 654), (739, 741, 240), (739, 740, 741), (740, 181, 741), (741, 472, 240), (741, 595, 472), (595, 77, 472), (537, 657, 67), (537, 742, 657), (742, 243, 657), (742, 744, 243), (742, 743, 744), (743, 119, 744), (744, 475, 243), (744, 533, 475), (533, 63, 475), (549, 660, 79), (549, 745, 660), (745, 246, 660), (745, 747, 246), (745, 746, 747), (746, 185, 747), (747, 478, 246), (747, 599, 478), (599, 81, 478), (600, 663, 82), (600, 748, 663), (748, 249, 663), (748, 750, 249), (748, 749, 750), (749, 172, 750), (750, 481, 249), (750, 586, 481), (586, 68, 481), (585, 666, 67), (585, 751, 666), (751, 252, 666), (751, 753, 252), (751, 752, 753), (752, 125, 753), (753, 484, 252), (753, 539, 484), (539, 69, 484), (576, 669, 58), (576, 754, 669), (754, 255, 669), (754, 756, 255), (754, 755, 756), (755, 124, 756), (756, 487, 255), (756, 538, 487), (538, 68, 487), (542, 672, 72), (542, 757, 672), (757, 258, 672), (757, 759, 258), (757, 758, 759), (758, 175, 759), (759, 490, 258), (759, 589, 490), (589, 71, 490), (618, 675, 100), (618, 760, 675), (760, 261, 675), (760, 762, 261), (760, 761, 762), (761, 178, 762), (762, 493, 261), (762, 592, 493), (592, 74, 493), (597, 678, 79), (597, 763, 678), (763, 264, 678), (763, 765, 264), (763, 764, 765), (764, 127, 765), (765, 496, 264), (765, 541, 496), (541, 71, 496), (610, 681, 92), (610, 766, 681), (766, 267, 681), (766, 768, 267), (766, 767, 768), (767, 192, 768), (768, 499, 267), (768, 606, 499), (606, 88, 499), (560, 684, 90), (560, 769, 684), (769, 270, 684), (769, 771, 270), (769, 770, 771), (770, 195, 771), (771, 502, 270), (771, 609, 502), (609, 91, 502), (504, 1092, 561, 91), (272, 774, 1092, 504), (774, 298, 772, 1092), (686, 1093, 774, 272), (108, 507, 1093, 686), (507, 275, 773, 1093), (773, 1094, 775, 298), (275, 689, 1094, 773), (689, 95, 565, 1094), (508, 1095, 558, 88), (276, 778, 1095, 508), (778, 299, 776, 1095), (690, 1096, 778, 276), (109, 511, 1096, 690), (511, 279, 777, 1096), (777, 1097, 779, 299), (279, 693, 1097, 777), (693, 93, 611, 1097), (512, 1098, 617, 99), (280, 782, 1098, 512), (782, 300, 780, 1098), (694, 1099, 782, 280), (110, 515, 1099, 694), (515, 283, 781, 1099), (781, 1100, 783, 300), (283, 697, 1100, 781), (697, 62, 580, 1100), (516, 1101, 571, 101), (284, 786, 1101, 516), (786, 301, 784, 1101), (698, 1102, 786, 284), (111, 519, 1102, 698), (519, 287, 785, 1102), (785, 1103, 787, 301), (287, 701, 1103, 785), (701, 100, 570, 1103), (520, 1104, 622, 104), (288, 790, 1104, 520), (790, 302, 788, 1104), (702, 1105, 790, 288), (112, 523, 1105, 702), (523, 291, 789, 1105), (789, 1106, 791, 302), (291, 705, 1106, 789), (705, 102, 620, 1106), (524, 1107, 604, 86), (292, 794, 1107, 524), (794, 303, 792, 1107), (706, 1108, 794, 292), (113, 527, 1108, 706), (527, 295, 793, 1108), (793, 1109, 795, 303), (295, 709, 1109, 793), (709, 105, 575, 1109), (364, 1110, 426, 49), (132, 798, 1110, 364), (798, 304, 796, 1110), (546, 1111, 798, 132), (76, 444, 1111, 546), (444, 212, 797, 1111), (797, 1112, 799, 304), (212, 626, 1112, 797), (626, 106, 624, 1112), (594, 1113, 444, 76), (180, 802, 1113, 594), (802, 305, 800, 1113), (412, 1114, 802, 180), (1, 396, 1114, 412), (396, 164, 801, 1114), (801, 1115, 803, 305), (164, 578, 1115, 801), (578, 60, 443, 1115), (625, 1116, 445, 106), (211, 806, 1116, 625), (806, 306, 804, 1116), (443, 1117, 806, 211), (60, 530, 1117, 443), (530, 116, 805, 1117), (805, 1118, 807, 306), (116, 348, 1118, 805), (348, 0, 430, 1118), (368, 354, 3), (368, 808, 354), (808, 122, 354), (808, 810, 122), (808, 809, 810), (809, 214, 810), (810, 536, 122), (810, 446, 536), (446, 66, 536), (446, 630, 66), (446, 811, 630), (811, 216, 630), (811, 813, 216), (811, 812, 813), (812, 215, 813), (813, 448, 216), (813, 447, 448), (447, 65, 448), (630, 584, 66), (630, 814, 584), (814, 170, 584), (814, 816, 170), (814, 815, 816), (815, 121, 816), (816, 402, 170), (816, 353, 402), (353, 7, 402), (371, 358, 2), (371, 817, 358), (817, 126, 358), (817, 819, 126), (817, 818, 819), (818, 217, 819), (819, 540, 126), (819, 449, 540), (449, 70, 540), (449, 633, 70), (449, 820, 633), (820, 219, 633), (820, 822, 219), (820, 821, 822), (821, 218, 822), (822, 451, 219), (822, 450, 451), (450, 72, 451), (633, 588, 70), (633, 823, 588), (823, 174, 588), (823, 825, 174), (823, 824, 825), (824, 176, 825), (825, 406, 174), (825, 408, 406), (408, 8, 406), (372, 361, 5), (372, 826, 361), (826, 129, 361), (826, 828, 129), (826, 827, 828), (827, 220, 828), (828, 543, 129), (828, 452, 543), (452, 73, 543), (452, 636, 73), (452, 829, 636), (829, 222, 636), (829, 831, 222), (829, 830, 831), (830, 221, 831), (831, 454, 222), (831, 453, 454), (453, 75, 454), (636, 591, 73), (636, 832, 591), (832, 177, 591), (832, 834, 177), (832, 833, 834), (833, 179, 834), (834, 409, 177), (834, 411, 409), (411, 10, 409), (373, 400, 8), (373, 835, 400), (835, 168, 400), (835, 837, 168), (835, 836, 837), (836, 223, 837), (837, 582, 168), (837, 455, 582), (455, 64, 582), (455, 639, 64), (455, 838, 639), (838, 225, 639), (838, 840, 225), (838, 839, 840), (839, 224, 840), (840, 457, 225), (840, 456, 457), (456, 60, 457), (639, 534, 64), (639, 841, 534), (841, 120, 534), (841, 843, 120), (841, 842, 843), (842, 164, 843), (843, 352, 120), (843, 396, 352), (396, 1, 352), (374, 384, 10), (374, 844, 384), (844, 152, 384), (844, 846, 152), (844, 845, 846), (845, 226, 846), (846, 566, 152), (846, 458, 566), (458, 96, 566), (458, 642, 96), (458, 847, 642), (847, 228, 642), (847, 849, 228), (847, 848, 849), (848, 227, 849), (849, 460, 228), (849, 459, 460), (459, 104, 460), (642, 614, 96), (642, 850, 614), (850, 200, 614), (850, 852, 200), (850, 851, 852), (851, 208, 852), (852, 432, 200), (852, 440, 432), (440, 56, 432), (429, 1119, 425, 51), (197, 855, 1119, 429), (855, 307, 853, 1119), (611, 1120, 855, 197), (93, 463, 1120, 611), (463, 231, 854, 1120), (854, 1121, 856, 307), (231, 645, 1121, 854), (645, 107, 643, 1121), (563, 1122, 463, 93), (149, 859, 1122, 563), (859, 308, 857, 1122), (381, 1123, 859, 149), (5, 395, 1123, 381), (395, 163, 858, 1123), (858, 1124, 860, 308), (163, 577, 1124, 858), (577, 59, 462, 1124), (644, 1125, 464, 107), (230, 863, 1125, 644), (863, 309, 861, 1125), (462, 1126, 863, 230), (59, 529, 1126, 462), (529, 115, 862, 1126), (862, 1127, 864, 309), (115, 347, 1127, 862), (347, 1, 412, 1127), (358, 375, 2), (358, 865, 375), (865, 143, 375), (865, 867, 143), (865, 866, 867), (866, 233, 867), (867, 557, 143), (867, 465, 557), (465, 87, 557), (465, 649, 87), (465, 868, 649), (868, 235, 649), (868, 870, 235), (868, 869, 870), (869, 234, 870), (870, 467, 235), (870, 466, 467), (466, 64, 467), (649, 605, 87), (649, 871, 605), (871, 191, 605), (871, 873, 191), (871, 872, 873), (872, 120, 873), (873, 423, 191), (873, 352, 423), (352, 1, 423), (347, 366, 1), (347, 874, 366), (874, 134, 366), (874, 876, 134), (874, 875, 876), (875, 236, 876), (876, 548, 134), (876, 468, 548), (468, 78, 548), (468, 652, 78), (468, 877, 652), (877, 238, 652), (877, 879, 238), (877, 878, 879), (878, 237, 879), (879, 470, 238), (879, 469, 470), (469, 73, 470), (652, 596, 78), (652, 880, 596), (880, 182, 596), (880, 882, 182), (880, 881, 882), (881, 177, 882), (882, 414, 182), (882, 409, 414), (409, 10, 414), (366, 423, 1), (366, 883, 423), (883, 191, 423), (883, 885, 191), (883, 884, 885), (884, 239, 885), (885, 605, 191), (885, 471, 605), (471, 87, 605), (471, 655, 87), (471, 886, 655), (886, 241, 655), (886, 888, 241), (886, 887, 888), (887, 240, 888), (888, 473, 241), (888, 472, 473), (472, 77, 473), (655, 557, 87), (655, 889, 557), (889, 143, 557), (889, 891, 143), (889, 890, 891), (890, 133, 891), (891, 375, 143), (891, 365, 375), (365, 2, 375), (403, 368, 3), (403, 892, 368), (892, 136, 368), (892, 894, 136), (892, 893, 894), (893, 242, 894), (894, 550, 136), (894, 474, 550), (474, 80, 550), (474, 658, 80), (474, 895, 658), (895, 244, 658), (895, 897, 244), (895, 896, 897), (896, 243, 897), (897, 476, 244), (897, 475, 476), (475, 63, 476), (658, 598, 80), (658, 898, 598), (898, 184, 598), (898, 900, 184), (898, 899, 900), (899, 167, 900), (900, 416, 184), (900, 399, 416), (399, 6, 416), (415, 370, 0), (415, 901, 370), (901, 138, 370), (901, 903, 138), (901, 902, 903), (902, 245, 903), (903, 552, 138), (903, 477, 552), (477, 82, 552), (477, 661, 82), (477, 904, 661), (904, 247, 661), (904, 906, 247), (904, 905, 906), (905, 246, 906), (906, 479, 247), (906, 478, 479), (478, 81, 479), (661, 600, 82), (661, 907, 600), (907, 186, 600), (907, 909, 186), (907, 908, 909), (908, 137, 909), (909, 418, 186), (909, 369, 418), (369, 11, 418), (370, 397, 0), (370, 910, 397), (910, 165, 397), (910, 912, 165), (910, 911, 912), (911, 248, 912), (912, 579, 165), (912, 480, 579), (480, 61, 579), (480, 664, 61), (480, 913, 664), (913, 250, 664), (913, 915, 250), (913, 914, 915), (914, 249, 915), (915, 482, 250), (915, 481, 482), (481, 68, 482), (664, 531, 61), (664, 916, 531), (916, 117, 531), (916, 918, 117), (916, 917, 918), (917, 124, 918), (918, 349, 117), (918, 356, 349), (356, 4, 349), (355, 371, 2), (355, 919, 371), (919, 139, 371), (919, 921, 139), (919, 920, 921), (920, 251, 921), (921, 553, 139), (921, 483, 553), (483, 83, 553), (483, 667, 83), (483, 922, 667), (922, 253, 667), (922, 924, 253), (922, 923, 924), (923, 252, 924), (924, 485, 253), (924, 484, 485), (484, 69, 485), (667, 601, 83), (667, 925, 601), (925, 187, 601), (925, 927, 187), (925, 926, 927), (926, 173, 927), (927, 419, 187), (927, 405, 419), (405, 9, 419), (346, 372, 5), (346, 928, 372), (928, 140, 372), (928, 930, 140), (928, 929, 930), (929, 254, 930), (930, 554, 140), (930, 486, 554), (486, 84, 554), (486, 670, 84), (486, 931, 670), (931, 256, 670), (931, 933, 256), (931, 932, 933), (932, 255, 933), (933, 488, 256), (933, 487, 488), (487, 68, 488), (670, 602, 84), (670, 934, 602), (934, 188, 602), (934, 936, 188), (934, 935, 936), (935, 172, 936), (936, 420, 188), (936, 404, 420), (404, 11, 420), (408, 373, 8), (408, 937, 373), (937, 141, 373), (937, 939, 141), (937, 938, 939), (938, 257, 939), (939, 555, 141), (939, 489, 555), (489, 85, 555), (489, 673, 85), (489, 940, 673), (940, 259, 673), (940, 942, 259), (940, 941, 942), (941, 258, 942), (942, 491, 259), (942, 490, 491), (490, 71, 491), (673, 603, 85), (673, 943, 603), (943, 189, 603), (943, 945, 189), (943, 944, 945), (944, 127, 945), (945, 421, 189), (945, 359, 421), (359, 0, 421), (388, 434, 54), (388, 946, 434), (946, 202, 434), (946, 948, 202), (946, 947, 948), (947, 260, 948), (948, 616, 202), (948, 492, 616), (492, 98, 616), (492, 676, 98), (492, 949, 676), (949, 262, 676), (949, 951, 262), (949, 950, 951), (950, 261, 951), (951, 494, 262), (951, 493, 494), (493, 74, 494), (676, 568, 98), (676, 952, 568), (952, 154, 568), (952, 954, 154), (952, 953, 954), (953, 130, 954), (954, 386, 154), (954, 362, 386), (362, 7, 386), (367, 357, 3), (367, 955, 357), (955, 125, 357), (955, 957, 125), (955, 956, 957), (956, 263, 957), (957, 539, 125), (957, 495, 539), (495, 69, 539), (495, 679, 69), (495, 958, 679), (958, 265, 679), (958, 960, 265), (958, 959, 960), (959, 264, 960), (960, 497, 265), (960, 496, 497), (496, 71, 497), (679, 587, 69), (679, 961, 587), (961, 173, 587), (961, 963, 173), (961, 962, 963), (962, 175, 963), (963, 405, 173), (963, 407, 405), (407, 9, 405), (380, 377, 49), (380, 964, 377), (964, 145, 377), (964, 966, 145), (964, 965, 966), (965, 266, 966), (966, 559, 145), (966, 498, 559), (498, 89, 559), (498, 682, 89), (498, 967, 682), (967, 268, 682), (967, 969, 268), (967, 968, 969), (968, 267, 969), (969, 500, 268), (969, 499, 500), (499, 88, 500), (682, 607, 89), (682, 970, 607), (970, 193, 607), (970, 972, 193), (970, 971, 972), (971, 144, 972), (972, 425, 193), (972, 376, 425), (376, 51, 425), (426, 380, 49), (426, 973, 380), (973, 148, 380), (973, 975, 148), (973, 974, 975), (974, 269, 975), (975, 562, 148), (975, 501, 562), (501, 92, 562), (501, 685, 92), (501, 976, 685), (976, 271, 685), (976, 978, 271), (976, 977, 978), (977, 270, 978), (978, 503, 271), (978, 502, 503), (502, 91, 503), (685, 610, 92), (685, 979, 610), (979, 196, 610), (979, 981, 196), (979, 980, 981), (980, 147, 981), (981, 428, 196), (981, 379, 428), (379, 50, 428), (382, 1128, 427, 48), (150, 984, 1128, 382), (984, 310, 982, 1128), (564, 1129, 984, 150), (94, 506, 1129, 564), (506, 274, 983, 1129), (983, 1130, 985, 310), (274, 688, 1130, 983), (688, 108, 686, 1130), (612, 1131, 506, 94), (198, 988, 1131, 612), (988, 311, 986, 1131), (430, 1132, 988, 198), (0, 397, 1132, 430), (397, 165, 987, 1132), (987, 1133, 989, 311), (165, 579, 1133, 987), (579, 61, 505, 1133), (687, 1134, 507, 108), (273, 992, 1134, 687), (992, 312, 990, 1134), (505, 1135, 992, 273), (61, 531, 1135, 505), (531, 117, 991, 1135), (991, 1136, 993, 312), (117, 349, 1136, 991), (349, 4, 431, 1136), (383, 1137, 424, 50), (151, 996, 1137, 383), (996, 313, 994, 1137), (565, 1138, 996, 151), (95, 510, 1138, 565), (510, 278, 995, 1138), (995, 1139, 997, 313), (278, 692, 1139, 995), (692, 109, 690, 1139), (613, 1140, 510, 95), (199, 1000, 1140, 613), (1000, 314, 998, 1140), (431, 1141, 1000, 199), (4, 394, 1141, 431), (394, 162, 999, 1141), (999, 1142, 1001, 314), (162, 576, 1142, 999), (576, 58, 509, 1142), (691, 1143, 511, 109), (277, 1004, 1143, 691), (1004, 315, 1002, 1143), (509, 1144, 1004, 277), (58, 528, 1144, 509), (528, 114, 1003, 1144), (1003, 1145, 1005, 315), (114, 346, 1145, 1003), (346, 5, 381, 1145), (434, 1146, 387, 54), (202, 1008, 1146, 434), (1008, 316, 1006, 1146), (616, 1147, 1008, 202), (98, 514, 1147, 616), (514, 282, 1007, 1147), (1007, 1148, 1009, 316), (282, 696, 1148, 1007), (696, 110, 694, 1148), (568, 1149, 514, 98), (154, 1012, 1149, 568), (1012, 317, 1010, 1149), (386, 1150, 1012, 154), (7, 353, 1150, 386), (353, 121, 1011, 1150), (1011, 1151, 1013, 317), (121, 535, 1151, 1011), (535, 65, 513, 1151), (695, 1152, 515, 110), (281, 1016, 1152, 695), (1016, 318, 1014, 1152), (513, 1153, 1016, 281), (65, 583, 1153, 513), (583, 169, 1015, 1153), (1015, 1154, 1017, 318), (169, 401, 1154, 1015), (401, 6, 350, 1154), (393, 1155, 437, 55), (161, 1020, 1155, 393), (1020, 319, 1018, 1155), (575, 1156, 1020, 161), (105, 518, 1156, 575), (518, 286, 1019, 1156), (1019, 1157, 1021, 319), (286, 700, 1157, 1019), (700, 111, 698, 1157), (623, 1158, 518, 105), (209, 1024, 1158, 623), (1024, 320, 1022, 1158), (441, 1159, 1024, 209), (57, 439, 1159, 441), (439, 207, 1023, 1159), (1023, 1160, 1025, 320), (207, 621, 1160, 1023), (621, 103, 517, 1160), (699, 1161, 519, 111), (285, 1028, 1161, 699), (1028, 321, 1026, 1161), (517, 1162, 1028, 285), (103, 573, 1162, 517), (573, 159, 1027, 1162), (1027, 1163, 1029, 321), (159, 391, 1163, 1027), (391, 53, 436, 1163), (437, 1164, 392, 55), (205, 1032, 1164, 437), (1032, 322, 1030, 1164), (619, 1165, 1032, 205), (101, 522, 1165, 619), (522, 290, 1031, 1165), (1031, 1166, 1033, 322), (290, 704, 1166, 1031), (704, 112, 702, 1166), (571, 1167, 522, 101), (157, 1036, 1167, 571), (1036, 323, 1034, 1167), (389, 1168, 1036, 157), (54, 387, 1168, 389), (387, 155, 1035, 1168), (1035, 1169, 1037, 323), (155, 569, 1169, 1035), (569, 99, 521, 1169), (703, 1170, 523, 112), (289, 1040, 1170, 703), (1040, 324, 1038, 1170), (521, 1171, 1040, 289), (99, 617, 1171, 521), (617, 203, 1039, 1171), (1039, 1172, 1041, 324), (203, 435, 1172, 1039), (435, 52, 390, 1172), (411, 1173, 374, 10), (179, 1044, 1173, 411), (1044, 325, 1042, 1173), (593, 1174, 1044, 179), (75, 526, 1174, 593), (526, 294, 1043, 1174), (1043, 1175, 1045, 325), (294, 708, 1175, 1043), (708, 113, 706, 1175), (545, 1176, 526, 75), (131, 1048, 1176, 545), (1048, 326, 1046, 1176), (363, 1177, 1048, 131), (11, 385, 1177, 363), (385, 153, 1047, 1177), (1047, 1178, 1049, 326), (153, 567, 1178, 1047), (567, 97, 525, 1178), (707, 1179, 527, 113), (293, 1052, 1179, 707), (1052, 327, 1050, 1179), (525, 1180, 1052, 293), (97, 615, 1180, 525), (615, 201, 1051, 1180), (1051, 1181, 1053, 327), (201, 433, 1181, 1051), (433, 57, 441, 1181), (1183, 1182, 1186, 1187), (41, 40, 1182, 1183), (40, 44, 1184, 1182), (44, 45, 1185, 1184), (1188, 1189, 1187, 1186), (1182, 1184, 1188, 1186), (1184, 1185, 1189, 1188), (1185, 1183, 1187, 1189), (1191, 1190, 1194, 1195), (32, 36, 1192, 1190), (36, 37, 1193, 1192), (37, 33, 1191, 1193), (1196, 1197, 1195, 1194), (1190, 1192, 1196, 1194), (1192, 1193, 1197, 1196), (1193, 1191, 1195, 1197)])
me_cube_001.use_remesh_preserve_volume = False
me_cube_001.use_remesh_preserve_attributes = False
me_cube_001.use_mirror_vertex_groups = False
me_cube_001.update()

# ---- objects
ob_airbrake = bpy.data.objects.new('airbrake', me_cube_004)
ob_exhaust = bpy.data.objects.new('exhaust', me_cylinder_002)
ob_cube_002 = bpy.data.objects.new('Cube.002', me_cube_003)
ob_cube = bpy.data.objects.new('Cube', me_cube_001)
ob_lamp = bpy.data.objects.new('Lamp', light_lamp)
ob_camera = bpy.data.objects.new('Camera', cam_camera)

# ---- transforms, parenting, visibility, modifiers, constraints
ob_airbrake.location = (0.02835, -1.782, 0.7868)
ob_airbrake.rotation_euler = (-1.007, -0.0, 3.142)
ob_airbrake.scale = (0.4, 0.05, 0.5)
ob_airbrake.lineart.crease_threshold = 0.0
ob_exhaust.location = (-0.02661, -6.048, 0.6939)
ob_exhaust.rotation_euler = (1.571, -0.0, 3.142)
ob_exhaust.lineart.crease_threshold = 0.0
ob_cube_002.location = (0.5559, -0.5484, -0.2024)
ob_cube_002.rotation_euler = (0.0, 0.0, 1.571)
ob_cube_002.scale = (4.0, -1.5, 0.75)
ob_cube_002.lineart.crease_threshold = 0.0
ob_cube.location = (0.0, 0.0, 0.0)
ob_cube.rotation_euler = (0.0, 0.0, 1.571)
ob_cube.scale = (4.0, 1.5, 0.75)
ob_cube.lineart.crease_threshold = 0.0
ob_lamp.location = (-1.005, 4.076, 5.904)
ob_lamp.rotation_euler = (0.6503, 0.05522, 3.437)
ob_lamp.lock_rotations_4d = False
ob_lamp.empty_display_type = 'ARROWS'
ob_lamp.color = (0.0, 0.0, 0.0, 0.0)
ob_lamp.lineart.crease_threshold = 0.0
ob_camera.location = (6.508, 7.481, 5.344)
ob_camera.rotation_euler = (1.109, 0.01082, 2.386)
ob_camera.lock_rotations_4d = False
ob_camera.empty_display_type = 'ARROWS'
ob_camera.color = (0.0, 0.0, 0.0, 0.0)
ob_camera.display_type = 'WIRE'
ob_camera.lineart.crease_threshold = 0.0

# ---- collection membership
col_collection_1.objects.link(ob_airbrake)
col_collection_1.objects.link(ob_exhaust)
col_collection_1.objects.link(ob_cube_002)
col_collection_1.objects.link(ob_cube)
col_collection_1.objects.link(ob_lamp)
col_collection_1.objects.link(ob_camera)

# ---- scene / render settings (as saved in the file)
scene.camera = ob_camera
scene.frame_start = 1; scene.frame_end = 250; scene.frame_set(1)
scene.render.engine = 'BLENDER_EEVEE_NEXT'
scene.render.image_settings.color_mode = 'RGB'
scene.render.image_settings.compression = 90
scene.render.resolution_percentage = 50
scene.render.dither_intensity = 0.0
scene.render.bake_margin = 2
scene.cycles.use_denoising = False
scene.cycles.samples = 10
scene.cycles.sampling_pattern = 'TABULATED_SOBOL'
scene.cycles.light_sampling_threshold = 0.0
scene.cycles.use_adaptive_sampling = False
scene.cycles.use_light_tree = False
scene.cycles.blur_glossy = 0.0
scene.cycles.volume_bounces = 1
scene.cycles.pixel_filter_type = 'GAUSSIAN'
scene.cycles.sample_clamp_indirect = 0.0
scene.view_settings.view_transform = 'Standard'
bpy.context.view_layer.update()
